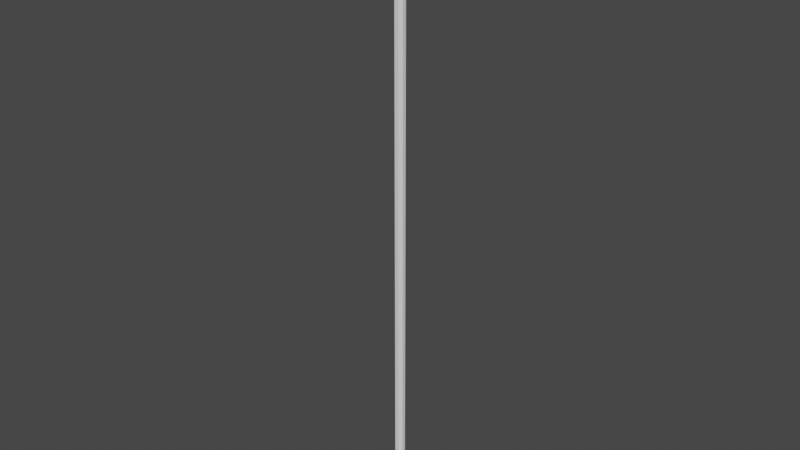 # Source: Objects.blend  (saved by Blender 2.81.16; exported with 4.5.12 LTS)
import bpy
from mathutils import Matrix  # noqa: F401  (used for matrix-valued properties, if any)

bpy.ops.wm.read_factory_settings(use_empty=True)
scene = bpy.context.scene
scene.name = 'Scene'

# ---- collections
col_sidewalk = bpy.data.collections.new('sidewalk'); scene.collection.children.link(col_sidewalk)
col_streetllight = bpy.data.collections.new('StreetLlight'); scene.collection.children.link(col_streetllight)

# ---- world
world_world = bpy.data.worlds.new('World'); scene.world = world_world
world_world.use_nodes = True; world_world.node_tree.nodes.clear()
_N = world_world.node_tree.nodes; _L = world_world.node_tree.links
n0 = _N.new('ShaderNodeOutputWorld'); n0.name = 'World Output'; n0.location = (300, 300)
n1 = _N.new('ShaderNodeBackground'); n1.name = 'Background'; n1.location = (10, 300)
n1.inputs[0].default_value = (0.05088, 0.05088, 0.05088, 1.0)
_L.new(n1.outputs[0], n0.inputs[0])
n0.is_active_output = True
world_world.color = (0.05088, 0.05088, 0.05088)
world_world.use_sun_shadow = False
world_world.sun_shadow_jitter_overblur = 0.0

# ---- meshes
me_cube_003 = bpy.data.meshes.new('Cube.003')
me_cube_003.from_pydata([(-0.8183, -0.8183, -1.0), (-0.8183, -1.0, -0.8183), (-1.0, -0.8183, -0.8183), (-0.8183, -0.8878, -0.9862), (-0.8183, -0.9468, -0.9468), (-0.8878, -0.8183, -0.9862), (-0.8896, -0.8896, -0.9695), (-0.8859, -0.9375, -0.9375), (-0.9232, -0.9232, -0.9232), (-0.8878, -0.9862, -0.8183), (-0.9468, -0.9468, -0.8183), (-0.8183, -0.9862, -0.8878), (-0.8896, -0.9695, -0.8896), (-0.9375, -0.9375, -0.8859), (-0.9862, -0.8183, -0.8878), (-0.9468, -0.8183, -0.9468), (-0.9862, -0.8878, -0.8183), (-0.9695, -0.8896, -0.8896), (-0.9375, -0.8859, -0.9375), (-1.0, -0.8183, 1.0), (-0.8183, -1.0, 1.0), (-0.9862, -0.8878, 1.0), (-0.9468, -0.9468, 1.0), (-0.8878, -0.9862, 1.0), (-0.8183, 0.8183, -1.0), (-1.0, 0.8183, -0.8183), (-0.8183, 1.0, -0.8183), (-0.8878, 0.8183, -0.9862), (-0.9468, 0.8183, -0.9468), (-0.8183, 0.8878, -0.9862), (-0.8896, 0.8896, -0.9695), (-0.9375, 0.8859, -0.9375), (-0.9232, 0.9232, -0.9232), (-0.9862, 0.8878, -0.8183), (-0.9468, 0.9468, -0.8183), (-0.9862, 0.8183, -0.8878), (-0.9695, 0.8896, -0.8896), (-0.9375, 0.9375, -0.8859), (-0.8183, 0.9862, -0.8878), (-0.8183, 0.9468, -0.9468), (-0.8878, 0.9862, -0.8183), (-0.8896, 0.9695, -0.8896), (-0.8859, 0.9375, -0.9375), (-0.8183, 1.0, 1.0), (-1.0, 0.8183, 1.0), (-0.8878, 0.9862, 1.0), (-0.9468, 0.9468, 1.0), (-0.9862, 0.8878, 1.0), (0.8183, -0.8183, -1.0), (1.0, -0.8183, -0.8183), (0.8183, -1.0, -0.8183), (0.8878, -0.8183, -0.9862), (0.9468, -0.8183, -0.9468), (0.8183, -0.8878, -0.9862), (0.8896, -0.8896, -0.9695), (0.9375, -0.8859, -0.9375), (0.9232, -0.9232, -0.9232), (0.9862, -0.8878, -0.8183), (0.9468, -0.9468, -0.8183), (0.9862, -0.8183, -0.8878), (0.9695, -0.8896, -0.8896), (0.9375, -0.9375, -0.8859), (0.8183, -0.9862, -0.8878), (0.8183, -0.9468, -0.9468), (0.8878, -0.9862, -0.8183), (0.8896, -0.9695, -0.8896), (0.8859, -0.9375, -0.9375), (0.8183, -1.0, 1.0), (1.0, -0.8183, 1.0), (0.8878, -0.9862, 1.0), (0.9468, -0.9468, 1.0), (0.9862, -0.8878, 1.0), (0.8183, 0.8183, -1.0), (0.8183, 1.0, -0.8183), (1.0, 0.8183, -0.8183), (0.8183, 0.8878, -0.9862), (0.8183, 0.9468, -0.9468), (0.8878, 0.8183, -0.9862), (0.8896, 0.8896, -0.9695), (0.8859, 0.9375, -0.9375), (0.9232, 0.9232, -0.9232), (0.8878, 0.9862, -0.8183), (0.9468, 0.9468, -0.8183), (0.8183, 0.9862, -0.8878), (0.8896, 0.9695, -0.8896), (0.9375, 0.9375, -0.8859), (0.9862, 0.8183, -0.8878), (0.9468, 0.8183, -0.9468), (0.9862, 0.8878, -0.8183), (0.9695, 0.8896, -0.8896), (0.9375, 0.8859, -0.9375), (1.0, 0.8183, 1.0), (0.8183, 1.0, 1.0), (0.9862, 0.8878, 1.0), (0.9468, 0.9468, 1.0), (0.8878, 0.9862, 1.0)], [], [(50, 67, 20, 1), (74, 91, 68, 49), (91, 93, 94, 95, 92, 43, 45, 46, 47, 44, 19, 21, 22, 23, 20, 67, 69, 70, 71, 68), (2, 19, 44, 25), (26, 43, 92, 73), (0, 3, 6, 5), (3, 4, 7, 6), (5, 6, 18, 15), (6, 7, 8, 18), (1, 9, 12, 11), (9, 10, 13, 12), (11, 12, 7, 4), (12, 13, 8, 7), (2, 14, 17, 16), (14, 15, 18, 17), (16, 17, 13, 10), (17, 18, 8, 13), (24, 27, 30, 29), (27, 28, 31, 30), (29, 30, 42, 39), (30, 31, 32, 42), (25, 33, 36, 35), (33, 34, 37, 36), (35, 36, 31, 28), (36, 37, 32, 31), (26, 38, 41, 40), (38, 39, 42, 41), (40, 41, 37, 34), (41, 42, 32, 37), (48, 51, 54, 53), (51, 52, 55, 54), (53, 54, 66, 63), (54, 55, 56, 66), (49, 57, 60, 59), (57, 58, 61, 60), (59, 60, 55, 52), (60, 61, 56, 55), (50, 62, 65, 64), (62, 63, 66, 65), (64, 65, 61, 58), (65, 66, 56, 61), (72, 75, 78, 77), (75, 76, 79, 78), (77, 78, 90, 87), (78, 79, 80, 90), (73, 81, 84, 83), (81, 82, 85, 84), (83, 84, 79, 76), (84, 85, 80, 79), (74, 86, 89, 88), (86, 87, 90, 89), (88, 89, 85, 82), (89, 90, 80, 85), (24, 0, 5, 27), (27, 5, 15, 28), (28, 15, 14, 35), (35, 14, 2, 25), (1, 20, 23, 9), (9, 23, 22, 10), (10, 22, 21, 16), (16, 21, 19, 2), (43, 26, 40, 45), (45, 40, 34, 46), (46, 34, 33, 47), (47, 33, 25, 44), (72, 24, 29, 75), (75, 29, 39, 76), (76, 39, 38, 83), (83, 38, 26, 73), (91, 74, 88, 93), (93, 88, 82, 94), (94, 82, 81, 95), (95, 81, 73, 92), (48, 72, 77, 51), (51, 77, 87, 52), (52, 87, 86, 59), (59, 86, 74, 49), (67, 50, 64, 69), (69, 64, 58, 70), (70, 58, 57, 71), (71, 57, 49, 68), (0, 48, 53, 3), (3, 53, 63, 4), (4, 63, 62, 11), (11, 62, 50, 1), (24, 72, 48, 0)])
me_cube_003.polygons.foreach_set('use_smooth', [1, 1, 0, 1, 1, 1, 1, 1, 1, 1, 1, 1, 1, 1, 1, 1, 1, 1, 1, 1, 1, 1, 1, 1, 1, 1, 1, 1, 1, 1, 1, 1, 1, 1, 1, 1, 1, 1, 1, 1, 1, 1, 1, 1, 1, 1, 1, 1, 1, 1, 1, 1, 1, 1, 1, 1, 1, 1, 1, 1, 1, 1, 1, 1, 1, 1, 1, 1, 1, 1, 1, 1, 1, 1, 1, 1, 1, 1, 1, 1, 1, 1, 1, 1, 1, 1])
_uv = me_cube_003.uv_layers.new(name='UVMap')
_uv.uv.foreach_set('vector', [0.3977, 0.7727, 0.625, 0.7727, 0.625, 0.9773, 0.3977, 0.9773, 0.3977, 0.5227, 0.625, 0.5227, 0.625, 0.7273, 0.3977, 0.7273, 0.625, 0.5227, 0.6256, 0.514, 0.6272, 0.5022, 0.6297, 0.4912, 0.6477, 0.5, 0.8523, 0.5, 0.7037, 0.3433, 0.7061, 0.3356, 0.7078, 0.3287, 0.875, 0.5227, 0.875, 0.7273, 0.8733, 0.736, 0.8683, 0.7433, 0.861, 0.7483, 0.8523, 0.75, 0.6477, 0.75, 0.6297, 0.7588, 0.6272, 0.7478, 0.6256, 0.736, 0.625, 0.7273, 0.3977, 0.02272, 0.625, 0.02272, 0.625, 0.2273, 0.3977, 0.2273, 0.3977, 0.2727, 0.625, 0.2727, 0.625, 0.4773, 0.3977, 0.4773, 0.1477, 0.7273, 0.1477, 0.736, 0.1388, 0.7362, 0.139, 0.7273, 0.1477, 0.736, 0.1477, 0.75, 0.1393, 0.75, 0.1388, 0.7362, 0.139, 0.7273, 0.1388, 0.7362, 0.125, 0.7357, 0.125, 0.7273, 0.1388, 0.7362, 0.1393, 0.75, 0.1346, 0.75, 0.125, 0.7357, 0.3977, 0.9773, 0.3977, 0.986, 0.3888, 0.9862, 0.389, 0.9773, 0.3977, 0.986, 0.3977, 1.0, 0.3893, 1.0, 0.3888, 0.9862, 0.389, 0.9773, 0.3888, 0.9862, 0.375, 0.9857, 0.375, 0.9773, 0.3888, 0.9862, 0.3893, 1.0, 0.3846, 1.0, 0.375, 0.9857, 0.3977, 0.02272, 0.389, 0.02272, 0.3888, 0.01381, 0.3977, 0.01402, 0.389, 0.02272, 0.375, 0.02272, 0.375, 0.01426, 0.3888, 0.01381, 0.3977, 0.01402, 0.3888, 0.01381, 0.3893, 0.0, 0.3977, 0.0, 0.3888, 0.01381, 0.375, 0.01426, 0.375, 0.009601, 0.3893, 0.0, 0.1477, 0.5227, 0.139, 0.5227, 0.1388, 0.5138, 0.1477, 0.514, 0.139, 0.5227, 0.125, 0.5227, 0.125, 0.5143, 0.1388, 0.5138, 0.1477, 0.514, 0.1388, 0.5138, 0.1393, 0.5, 0.1477, 0.5, 0.1388, 0.5138, 0.125, 0.5143, 0.125, 0.5096, 0.1393, 0.5, 0.3977, 0.2273, 0.3977, 0.236, 0.3888, 0.2362, 0.389, 0.2273, 0.3977, 0.236, 0.3977, 0.25, 0.3893, 0.25, 0.3888, 0.2362, 0.389, 0.2273, 0.3888, 0.2362, 0.375, 0.2357, 0.375, 0.2273, 0.3888, 0.2362, 0.3893, 0.25, 0.3846, 0.25, 0.375, 0.2357, 0.3977, 0.2727, 0.389, 0.2727, 0.3888, 0.2638, 0.3977, 0.264, 0.389, 0.2727, 0.375, 0.2727, 0.375, 0.2643, 0.3888, 0.2638, 0.3977, 0.264, 0.3888, 0.2638, 0.3893, 0.25, 0.3977, 0.25, 0.3888, 0.2638, 0.375, 0.2643, 0.375, 0.2596, 0.3893, 0.25, 0.3523, 0.7273, 0.361, 0.7273, 0.3612, 0.7362, 0.3523, 0.736, 0.361, 0.7273, 0.375, 0.7273, 0.375, 0.7357, 0.3612, 0.7362, 0.3523, 0.736, 0.3612, 0.7362, 0.3607, 0.75, 0.3523, 0.75, 0.3612, 0.7362, 0.375, 0.7357, 0.3782, 0.75, 0.3607, 0.75, 0.3977, 0.7273, 0.3977, 0.736, 0.3888, 0.7362, 0.389, 0.7273, 0.3977, 0.736, 0.3977, 0.75, 0.3893, 0.75, 0.3888, 0.7362, 0.389, 0.7273, 0.3888, 0.7362, 0.375, 0.7357, 0.375, 0.7273, 0.3888, 0.7362, 0.3893, 0.75, 0.3782, 0.75, 0.375, 0.7357, 0.3977, 0.7727, 0.389, 0.7727, 0.3888, 0.7638, 0.3977, 0.764, 0.389, 0.7727, 0.375, 0.7727, 0.375, 0.7643, 0.3888, 0.7638, 0.3977, 0.764, 0.3888, 0.7638, 0.3893, 0.75, 0.3977, 0.75, 0.3888, 0.7638, 0.375, 0.7643, 0.3782, 0.75, 0.3893, 0.75, 0.3523, 0.5227, 0.3523, 0.514, 0.3612, 0.5138, 0.361, 0.5227, 0.3523, 0.514, 0.3523, 0.5, 0.3607, 0.5, 0.3612, 0.5138, 0.361, 0.5227, 0.3612, 0.5138, 0.375, 0.5143, 0.375, 0.5227, 0.3612, 0.5138, 0.3607, 0.5, 0.375, 0.5032, 0.375, 0.5143, 0.3977, 0.4773, 0.3977, 0.486, 0.3888, 0.4862, 0.389, 0.4773, 0.3977, 0.486, 0.3977, 0.5, 0.3893, 0.5, 0.3888, 0.4862, 0.389, 0.4773, 0.3888, 0.4862, 0.375, 0.4857, 0.375, 0.4773, 0.3888, 0.4862, 0.3893, 0.5, 0.375, 0.5032, 0.375, 0.4857, 0.3977, 0.5227, 0.389, 0.5227, 0.3888, 0.5138, 0.3977, 0.514, 0.389, 0.5227, 0.375, 0.5227, 0.375, 0.5143, 0.3888, 0.5138, 0.3977, 0.514, 0.3888, 0.5138, 0.3893, 0.5, 0.3977, 0.5, 0.3888, 0.5138, 0.375, 0.5143, 0.375, 0.5032, 0.3893, 0.5, 0.1477, 0.5227, 0.1477, 0.7273, 0.139, 0.7273, 0.139, 0.5227, 0.139, 0.5227, 0.139, 0.7273, 0.125, 0.7273, 0.125, 0.5227, 0.375, 0.2273, 0.375, 0.02272, 0.389, 0.02272, 0.389, 0.2273, 0.389, 0.2273, 0.389, 0.02272, 0.3977, 0.02272, 0.3977, 0.2273, 0.3977, 0.9773, 0.625, 0.9773, 0.625, 0.986, 0.3977, 0.986, 0.3977, 0.986, 0.625, 0.986, 0.625, 1.0, 0.3977, 1.0, 0.3977, 0.0, 0.625, 0.0, 0.625, 0.01402, 0.3977, 0.01402, 0.3977, 0.01402, 0.625, 0.01402, 0.625, 0.02272, 0.3977, 0.02272, 0.625, 0.2727, 0.3977, 0.2727, 0.3977, 0.264, 0.7037, 0.3433, 0.7037, 0.3433, 0.3977, 0.264, 0.3977, 0.25, 0.7061, 0.3356, 0.7061, 0.3356, 0.3977, 0.25, 0.3977, 0.236, 0.7078, 0.3287, 0.7078, 0.3287, 0.3977, 0.236, 0.3977, 0.2273, 0.625, 0.2273, 0.3523, 0.5227, 0.1477, 0.5227, 0.1477, 0.514, 0.3523, 0.514, 0.3523, 0.514, 0.1477, 0.514, 0.1477, 0.5, 0.3523, 0.5, 0.375, 0.4773, 0.375, 0.2727, 0.389, 0.2727, 0.389, 0.4773, 0.389, 0.4773, 0.389, 0.2727, 0.3977, 0.2727, 0.3977, 0.4773, 0.625, 0.5227, 0.3977, 0.5227, 0.3977, 0.514, 0.6256, 0.514, 0.6256, 0.514, 0.3977, 0.514, 0.3977, 0.5, 0.6272, 0.5022, 0.6272, 0.5022, 0.3977, 0.5, 0.3977, 0.486, 0.6297, 0.4912, 0.6297, 0.4912, 0.3977, 0.486, 0.3977, 0.4773, 0.625, 0.4773, 0.3523, 0.7273, 0.3523, 0.5227, 0.361, 0.5227, 0.361, 0.7273, 0.361, 0.7273, 0.361, 0.5227, 0.375, 0.5227, 0.375, 0.7273, 0.375, 0.7273, 0.375, 0.5227, 0.389, 0.5227, 0.389, 0.7273, 0.389, 0.7273, 0.389, 0.5227, 0.3977, 0.5227, 0.3977, 0.7273, 0.625, 0.7727, 0.3977, 0.7727, 0.3977, 0.764, 0.6297, 0.7588, 0.6297, 0.7588, 0.3977, 0.764, 0.3977, 0.75, 0.6272, 0.7478, 0.6272, 0.7478, 0.3977, 0.75, 0.3977, 0.736, 0.6256, 0.736, 0.6256, 0.736, 0.3977, 0.736, 0.3977, 0.7273, 0.625, 0.7273, 0.1477, 0.7273, 0.3523, 0.7273, 0.3523, 0.736, 0.1477, 0.736, 0.1477, 0.736, 0.3523, 0.736, 0.3523, 0.75, 0.1477, 0.75, 0.375, 0.9773, 0.375, 0.7727, 0.389, 0.7727, 0.389, 0.9773, 0.389, 0.9773, 0.389, 0.7727, 0.3977, 0.7727, 0.3977, 0.9773, 0.1477, 0.5227, 0.3523, 0.5227, 0.3523, 0.7273, 0.1477, 0.7273])
me_cube_003.use_remesh_fix_poles = True
me_cube_003.use_remesh_preserve_attributes = False
me_cube_003.use_mirror_vertex_groups = False
me_cube_003.update()
me_cube_004 = bpy.data.meshes.new('Cube.004')
me_cube_004.from_pydata([(-1.0, 0.7641, 1.0), (-1.0, 0.7641, 1.171), (-1.0, 1.0, 1.0), (-1.0, 1.0, 1.171), (1.0, 0.7641, 1.0), (1.0, 0.7641, 1.171), (1.0, 1.0, 1.0), (1.0, 1.0, 1.171), (-1.0, -0.7641, 1.0), (-1.0, -0.7641, 1.171), (-1.0, -1.0, 1.0), (-1.0, -1.0, 1.171), (1.0, -0.7641, 1.0), (1.0, -0.7641, 1.171), (1.0, -1.0, 1.0), (1.0, -1.0, 1.171)], [], [(0, 1, 3, 2), (2, 3, 7, 6), (6, 7, 5, 4), (4, 5, 1, 0), (2, 6, 4, 0), (7, 3, 1, 5), (8, 10, 11, 9), (10, 14, 15, 11), (14, 12, 13, 15), (12, 8, 9, 13), (10, 8, 12, 14), (15, 13, 9, 11)])
_uv = me_cube_004.uv_layers.new(name='UVMap')
_uv.uv.foreach_set('vector', [0.375, 0.0, 0.625, 0.0, 0.625, 0.25, 0.375, 0.25, 0.375, 0.25, 0.625, 0.25, 0.625, 0.5, 0.375, 0.5, 0.375, 0.5, 0.625, 0.5, 0.625, 0.75, 0.375, 0.75, 0.375, 0.75, 0.625, 0.75, 0.625, 1.0, 0.375, 1.0, 0.125, 0.5, 0.375, 0.5, 0.375, 0.75, 0.125, 0.75, 0.625, 0.5, 0.875, 0.5, 0.875, 0.75, 0.625, 0.75, 0.375, 0.0, 0.375, 0.25, 0.625, 0.25, 0.625, 0.0, 0.375, 0.25, 0.375, 0.5, 0.625, 0.5, 0.625, 0.25, 0.375, 0.5, 0.375, 0.75, 0.625, 0.75, 0.625, 0.5, 0.375, 0.75, 0.375, 1.0, 0.625, 1.0, 0.625, 0.75, 0.125, 0.5, 0.125, 0.75, 0.375, 0.75, 0.375, 0.5, 0.625, 0.5, 0.625, 0.75, 0.875, 0.75, 0.875, 0.5])
me_cube_004.use_remesh_fix_poles = True
me_cube_004.use_remesh_preserve_attributes = False
me_cube_004.use_mirror_vertex_groups = False
me_cube_004.update()
me_cube_005 = bpy.data.meshes.new('Cube.005')
me_cube_005.from_pydata([(-0.25, -0.09722, 1.0), (-0.25, -0.09722, 1.031), (-0.25, 0.09722, 1.0), (-0.25, 0.09722, 1.031), (0.25, -0.09722, 1.0), (0.25, -0.09722, 1.031), (0.25, 0.09722, 1.0), (0.25, 0.09722, 1.031), (0.75, -0.09722, 1.0), (0.75, -0.09722, 1.031), (0.75, 0.09722, 1.0), (0.75, 0.09722, 1.031), (1.0, -0.09722, 1.0), (1.0, -0.09722, 1.031), (1.0, 0.09722, 1.0), (1.0, 0.09722, 1.031), (0.25, -0.09722, 1.0), (0.25, -0.09722, 1.031), (0.25, 0.09722, 1.0), (0.25, 0.09722, 1.031), (-0.25, -0.09722, 1.0), (-0.25, -0.09722, 1.031), (-0.25, 0.09722, 1.0), (-0.25, 0.09722, 1.031), (-0.75, -0.09722, 1.0), (-0.75, -0.09722, 1.031), (-0.75, 0.09722, 1.0), (-0.75, 0.09722, 1.031), (-1.0, -0.09722, 1.0), (-1.0, -0.09722, 1.031), (-1.0, 0.09722, 1.0), (-1.0, 0.09722, 1.031)], [], [(0, 1, 3, 2), (2, 3, 7, 6), (6, 7, 5, 4), (4, 5, 1, 0), (2, 6, 4, 0), (7, 3, 1, 5), (8, 9, 11, 10), (10, 11, 15, 14), (14, 15, 13, 12), (12, 13, 9, 8), (10, 14, 12, 8), (15, 11, 9, 13), (16, 18, 19, 17), (18, 22, 23, 19), (22, 20, 21, 23), (20, 16, 17, 21), (18, 16, 20, 22), (23, 21, 17, 19), (24, 26, 27, 25), (26, 30, 31, 27), (30, 28, 29, 31), (28, 24, 25, 29), (26, 24, 28, 30), (31, 29, 25, 27)])
_uv = me_cube_005.uv_layers.new(name='UVMap')
_uv.uv.foreach_set('vector', [0.375, 0.0, 0.625, 0.0, 0.625, 0.25, 0.375, 0.25, 0.375, 0.25, 0.625, 0.25, 0.625, 0.5, 0.375, 0.5, 0.375, 0.5, 0.625, 0.5, 0.625, 0.75, 0.375, 0.75, 0.375, 0.75, 0.625, 0.75, 0.625, 1.0, 0.375, 1.0, 0.125, 0.5, 0.375, 0.5, 0.375, 0.75, 0.125, 0.75, 0.625, 0.5, 0.875, 0.5, 0.875, 0.75, 0.625, 0.75, 0.375, 0.0, 0.625, 0.0, 0.625, 0.25, 0.375, 0.25, 0.375, 0.25, 0.625, 0.25, 0.625, 0.5, 0.375, 0.5, 0.375, 0.5, 0.625, 0.5, 0.625, 0.75, 0.375, 0.75, 0.375, 0.75, 0.625, 0.75, 0.625, 1.0, 0.375, 1.0, 0.125, 0.5, 0.375, 0.5, 0.375, 0.75, 0.125, 0.75, 0.625, 0.5, 0.875, 0.5, 0.875, 0.75, 0.625, 0.75, 0.375, 0.0, 0.375, 0.25, 0.625, 0.25, 0.625, 0.0, 0.375, 0.25, 0.375, 0.5, 0.625, 0.5, 0.625, 0.25, 0.375, 0.5, 0.375, 0.75, 0.625, 0.75, 0.625, 0.5, 0.375, 0.75, 0.375, 1.0, 0.625, 1.0, 0.625, 0.75, 0.125, 0.5, 0.125, 0.75, 0.375, 0.75, 0.375, 0.5, 0.625, 0.5, 0.625, 0.75, 0.875, 0.75, 0.875, 0.5, 0.375, 0.0, 0.375, 0.25, 0.625, 0.25, 0.625, 0.0, 0.375, 0.25, 0.375, 0.5, 0.625, 0.5, 0.625, 0.25, 0.375, 0.5, 0.375, 0.75, 0.625, 0.75, 0.625, 0.5, 0.375, 0.75, 0.375, 1.0, 0.625, 1.0, 0.625, 0.75, 0.125, 0.5, 0.125, 0.75, 0.375, 0.75, 0.375, 0.5, 0.625, 0.5, 0.625, 0.75, 0.875, 0.75, 0.875, 0.5])
me_cube_005.use_remesh_fix_poles = True
me_cube_005.use_remesh_preserve_attributes = False
me_cube_005.use_mirror_vertex_groups = False
me_cube_005.update()
me_cylinder_002 = bpy.data.meshes.new('Cylinder.002')
me_cylinder_002.from_pydata([(0.0, 0.2, 0.0), (0.0, 0.2, 19.11), (0.1414, 0.1414, 0.0), (0.1414, 0.1414, 19.11), (0.2, -8.742e-09, 0.0), (0.2, -8.742e-09, 19.11), (0.1414, -0.1414, 0.0), (0.1414, -0.1414, 19.11), (-1.748e-08, -0.2, 0.0), (-1.748e-08, -0.2, 19.11), (-0.1414, -0.1414, 0.0), (-0.1414, -0.1414, 19.11), (-0.2, 2.385e-09, 0.0), (-0.2, 2.385e-09, 19.11), (-0.1414, 0.1414, 0.0), (-0.1414, 0.1414, 19.11), (0.2031, 0.2031, 19.11), (6.497e-10, 0.2872, 19.11), (0.2872, -1.32e-08, 19.11), (0.2031, -0.2031, 19.11), (-2.446e-08, -0.2872, 19.11), (-0.2031, -0.2031, 19.11), (-0.2872, 2.775e-09, 19.11), (-0.2031, 0.2031, 19.11), (0.2031, 0.2031, 19.17), (6.497e-10, 0.2872, 19.17), (0.2872, -1.32e-08, 19.17), (0.2031, -0.2031, 19.17), (-2.446e-08, -0.2872, 19.17), (-0.2031, -0.2031, 19.17), (-0.2872, 2.775e-09, 19.17), (-0.2031, 0.2031, 19.17), (0.165, 0.165, 19.17), (-2.266e-09, 0.2334, 19.17), (0.2334, -1.017e-08, 19.17), (0.165, -0.165, 19.17), (-2.267e-08, -0.2334, 19.17), (-0.165, -0.165, 19.17), (-0.2334, 2.814e-09, 19.17), (-0.165, 0.165, 19.17), (0.165, 0.165, 19.28), (-2.266e-09, 0.2334, 19.28), (0.2334, -1.017e-08, 19.28), (0.165, -0.165, 19.28), (-2.267e-08, -0.2334, 19.28), (-0.165, -0.165, 19.28), (-0.2334, 2.814e-09, 19.28), (-0.165, 0.165, 19.28), (0.2696, 0.2696, 19.28), (1.965e-09, 0.3813, 19.28), (0.3813, -1.662e-08, 19.28), (0.2696, -0.2696, 19.28), (-3.137e-08, -0.3813, 19.28), (-0.2696, -0.2696, 19.28), (-0.3813, 4.597e-09, 19.28), (-0.2696, 0.2696, 19.28), (0.2696, 0.2696, 19.37), (1.965e-09, 0.3813, 19.37), (0.3813, -1.662e-08, 19.37), (0.2696, -0.2696, 19.37), (-3.137e-08, -0.3813, 19.37), (-0.2696, -0.2696, 19.37), (-0.3813, 4.597e-09, 19.37), (-0.2696, 0.2696, 19.37), (0.1568, 0.1568, 19.37), (-1.038e-10, 0.2218, 19.37), (0.2218, -9.664e-09, 19.37), (0.1568, -0.1568, 19.37), (-1.949e-08, -0.2218, 19.37), (-0.1568, -0.1568, 19.37), (-0.2218, 2.674e-09, 19.37), (-0.1568, 0.1568, 19.37), (0.1568, 0.1568, 19.58), (-1.038e-10, 0.2218, 19.58), (0.2218, -9.664e-09, 19.58), (0.1568, -0.1568, 19.58), (-1.949e-08, -0.2218, 19.58), (-0.1568, -0.1568, 19.58), (-0.2218, 2.674e-09, 19.58), (-0.1568, 0.1568, 19.58), (0.2317, 0.2317, 19.58), (-1.534e-10, 0.3277, 19.58), (0.3277, -1.428e-08, 19.58), (0.2317, -0.2317, 19.58), (-2.88e-08, -0.3277, 19.58), (-0.2317, -0.2317, 19.58), (-0.3277, 3.951e-09, 19.58), (-0.2317, 0.2317, 19.58), (0.2317, 0.2317, 19.65), (-1.534e-10, 0.3277, 19.65), (0.3277, -1.428e-08, 19.65), (0.2317, -0.2317, 19.65), (-2.88e-08, -0.3277, 19.65), (-0.2317, -0.2317, 19.65), (-0.3277, 3.951e-09, 19.65), (-0.2317, 0.2317, 19.65), (0.1489, 0.1489, 19.65), (9.662e-10, 0.2106, 19.65), (0.2106, -8.114e-09, 19.65), (0.1489, -0.1489, 19.65), (-1.745e-08, -0.2106, 19.65), (-0.1489, -0.1489, 19.65), (-0.2106, 3.604e-09, 19.65), (-0.1489, 0.1489, 19.65), (0.1994, 0.1994, 19.69), (7.888e-10, 0.282, 19.69), (0.282, -1.187e-08, 19.69), (0.1994, -0.1994, 19.69), (-2.386e-08, -0.282, 19.69), (-0.1994, -0.1994, 19.69), (-0.282, 3.816e-09, 19.69), (-0.1994, 0.1994, 19.69), (0.2752, 0.2752, 19.83), (6.758e-09, 0.3892, 19.83), (0.3892, -1.525e-08, 19.83), (0.2752, -0.2752, 19.83), (-2.727e-08, -0.3892, 19.83), (-0.2752, -0.2752, 19.83), (-0.3892, 6.401e-09, 19.83), (-0.2752, 0.2752, 19.83), (0.3176, 0.3176, 19.94), (9.632e-09, 0.4491, 19.94), (0.4491, -1.714e-08, 19.94), (0.3176, -0.3176, 19.94), (-2.963e-08, -0.4491, 19.94), (-0.3176, -0.3176, 19.94), (-0.4491, 7.845e-09, 19.94), (-0.3176, 0.3176, 19.94), (0.3407, 0.3407, 20.06), (1.033e-08, 0.4818, 20.06), (0.4818, -1.839e-08, 20.06), (0.3407, -0.3407, 20.06), (-3.179e-08, -0.4818, 20.06), (-0.3407, -0.3407, 20.06), (-0.4818, 8.416e-09, 20.06), (-0.3407, 0.3407, 20.06), (0.3459, 0.3459, 20.17), (1.045e-08, 0.4892, 20.17), (0.4892, -1.876e-08, 20.17), (0.3459, -0.3459, 20.17), (-3.232e-08, -0.4892, 20.17), (-0.3459, -0.3459, 20.17), (-0.4892, 8.454e-09, 20.17), (-0.3459, 0.3459, 20.17), (0.4303, 0.4303, 20.17), (1.299e-08, 0.6085, 20.17), (0.6085, -2.265e-08, 20.17), (0.4303, -0.4303, 20.17), (-4.021e-08, -0.6085, 20.17), (-0.4303, -0.4303, 20.17), (-0.6085, 1.121e-08, 20.17), (-0.4303, 0.4303, 20.17), (0.4303, 0.4303, 20.22), (1.299e-08, 0.6085, 20.22), (0.6085, -2.265e-08, 20.22), (0.4303, -0.4303, 20.22), (-4.021e-08, -0.6085, 20.22), (-0.4303, -0.4303, 20.22), (-0.6085, 1.121e-08, 20.22), (-0.4303, 0.4303, 20.22), (0.382, 0.382, 20.22), (1.087e-08, 0.5403, 20.22), (0.5403, -2.011e-08, 20.22), (0.382, -0.382, 20.22), (-3.636e-08, -0.5403, 20.22), (-0.382, -0.382, 20.22), (-0.5403, 9.953e-09, 20.22), (-0.382, 0.382, 20.22), (0.382, 0.382, 20.27), (1.087e-08, 0.5403, 20.27), (0.5403, -2.011e-08, 20.27), (0.382, -0.382, 20.27), (-3.636e-08, -0.5403, 20.27), (-0.382, -0.382, 20.27), (-0.5403, 9.953e-09, 20.27), (-0.382, 0.382, 20.27), (0.4377, 0.4377, 20.27), (1.272e-08, 0.619, 20.27), (0.619, -2.284e-08, 20.27), (0.4377, -0.4377, 20.27), (-4.14e-08, -0.619, 20.27), (-0.4377, -0.4377, 20.27), (-0.619, 1.16e-08, 20.27), (-0.4377, 0.4377, 20.27), (0.4377, 0.4377, 20.32), (1.272e-08, 0.619, 20.32), (0.619, -2.284e-08, 20.32), (0.4377, -0.4377, 20.32), (-4.14e-08, -0.619, 20.32), (-0.4377, -0.4377, 20.32), (-0.619, 1.16e-08, 20.32), (-0.4377, 0.4377, 20.32), (0.3459, 0.3459, 20.32), (8.803e-09, 0.4892, 20.32), (0.4892, -1.805e-08, 20.32), (0.3459, -0.3459, 20.32), (-3.397e-08, -0.4892, 20.32), (-0.3459, -0.3459, 20.32), (-0.4892, 9.171e-09, 20.32), (-0.3459, 0.3459, 20.32), (0.2588, 0.4638, 20.32), (0.1449, 0.511, 20.32), (0.4638, -0.2588, 20.32), (0.511, -0.1449, 20.32), (-0.2588, -0.4638, 20.32), (-0.1449, -0.511, 20.32), (-0.4638, 0.2588, 20.32), (-0.511, 0.1449, 20.32), (0.235, 0.4399, 20.32), (0.1449, 0.4772, 20.32), (0.4399, -0.235, 20.32), (0.4772, -0.1449, 20.32), (-0.235, -0.4399, 20.32), (-0.1449, -0.4772, 20.32), (-0.4399, 0.235, 20.32), (-0.4772, 0.1449, 20.32), (0.2934, 0.5258, 20.48), (0.1643, 0.5792, 20.48), (0.5258, -0.2934, 20.48), (0.5792, -0.1643, 20.48), (-0.2934, -0.5258, 20.48), (-0.1643, -0.5792, 20.48), (-0.5258, 0.2934, 20.48), (-0.5792, 0.1643, 20.48), (0.2663, 0.4987, 20.48), (0.1643, 0.541, 20.48), (0.4987, -0.2663, 20.48), (0.541, -0.1643, 20.48), (-0.2663, -0.4987, 20.48), (-0.1643, -0.541, 20.48), (-0.4987, 0.2663, 20.48), (-0.541, 0.1643, 20.48), (0.3371, 0.6041, 20.95), (0.1888, 0.6655, 20.95), (0.6041, -0.3371, 20.95), (0.6655, -0.1888, 20.95), (-0.3371, -0.6041, 20.95), (-0.1888, -0.6655, 20.95), (-0.6041, 0.3371, 20.95), (-0.6655, 0.1888, 20.95), (0.306, 0.573, 20.95), (0.1888, 0.6216, 20.95), (0.573, -0.306, 20.95), (0.6216, -0.1888, 20.95), (-0.306, -0.573, 20.95), (-0.1888, -0.6216, 20.95), (-0.573, 0.306, 20.95), (-0.6216, 0.1888, 20.95), (0.3371, 0.6041, 21.49), (0.1888, 0.6655, 21.49), (0.6041, -0.3371, 21.49), (0.6655, -0.1888, 21.49), (-0.3371, -0.6041, 21.49), (-0.1888, -0.6655, 21.49), (-0.6041, 0.3371, 21.49), (-0.6655, 0.1888, 21.49), (0.306, 0.573, 21.46), (0.1888, 0.6216, 21.46), (0.573, -0.306, 21.46), (0.6216, -0.1888, 21.46), (-0.306, -0.573, 21.46), (-0.1888, -0.6216, 21.46), (-0.573, 0.306, 21.46), (-0.6216, 0.1888, 21.46), (0.2773, 0.4968, 21.64), (0.1552, 0.5473, 21.64), (0.4968, -0.2773, 21.64), (0.5473, -0.1552, 21.64), (-0.2773, -0.4968, 21.64), (-0.1552, -0.5473, 21.64), (-0.4968, 0.2773, 21.64), (-0.5473, 0.1552, 21.64), (0.2517, 0.4712, 21.59), (0.1552, 0.5111, 21.59), (0.4712, -0.2517, 21.59), (0.5111, -0.1552, 21.59), (-0.2517, -0.4712, 21.59), (-0.1552, -0.5111, 21.59), (-0.4712, 0.2517, 21.59), (-0.5111, 0.1552, 21.59), (0.2773, 0.4968, 21.64), (0.1552, 0.5473, 21.64), (0.4968, -0.2773, 21.64), (0.5473, -0.1552, 21.64), (-0.2773, -0.4968, 21.64), (-0.1552, -0.5473, 21.64), (0.2517, 0.4712, 21.59), (0.1552, 0.5111, 21.59), (0.4712, -0.2517, 21.59), (0.5111, -0.1552, 21.59), (-0.2517, -0.4712, 21.59), (-0.1552, -0.5111, 21.59), (-0.202, 0.1552, 21.87), (-0.2526, 0.03314, 21.87), (-0.1764, 0.1296, 21.82), (-0.2164, 0.03314, 21.82), (0.1552, 0.202, 21.87), (0.03314, 0.2526, 21.87), (0.202, -0.1552, 21.87), (0.2526, -0.03314, 21.87), (-0.1552, -0.202, 21.87), (-0.03314, -0.2526, 21.87), (0.1296, 0.1764, 21.82), (0.03314, 0.2164, 21.82), (0.1764, -0.1296, 21.82), (0.2164, -0.03314, 21.82), (-0.1296, -0.1764, 21.82), (-0.03314, -0.2164, 21.82), (0.1876, -0.5793, 19.19), (0.277, -0.5423, 19.19), (-0.1876, 0.5793, 19.19), (-0.277, 0.5423, 19.19), (0.1876, -0.5793, 19.26), (0.277, -0.5423, 19.26), (-0.1876, 0.5793, 19.26), (-0.277, 0.5423, 19.26), (0.3616, -0.9994, 19.19), (0.451, -0.9624, 19.19), (-0.3616, 0.9994, 19.19), (-0.451, 0.9624, 19.19), (0.3616, -0.9994, 19.26), (0.451, -0.9624, 19.26), (-0.3616, 0.9994, 19.26), (-0.451, 0.9624, 19.26), (0.3452, -1.057, 19.16), (0.5036, -0.9918, 19.16), (-0.3452, 1.057, 19.16), (-0.5036, 0.9918, 19.16), (0.3452, -1.057, 19.29), (0.5036, -0.9918, 19.29), (-0.3452, 1.057, 19.29), (-0.5036, 0.9918, 19.29), (0.396, -1.18, 19.16), (0.5545, -1.115, 19.16), (-0.396, 1.18, 19.16), (-0.5545, 1.115, 19.16), (0.396, -1.18, 19.29), (0.5545, -1.115, 19.29), (-0.396, 1.18, 19.29), (-0.5545, 1.115, 19.29), (0.4518, -1.231, 19.18), (0.5508, -1.19, 19.18), (-0.4518, 1.231, 19.18), (-0.5508, 1.19, 19.18), (0.4518, -1.231, 19.27), (0.5508, -1.19, 19.27), (-0.4518, 1.231, 19.27), (-0.5508, 1.19, 19.27)], [], [(0, 1, 3, 2), (2, 3, 5, 4), (4, 5, 7, 6), (6, 7, 9, 8), (8, 9, 11, 10), (10, 11, 13, 12), (9, 7, 19, 20), (12, 13, 15, 14), (14, 15, 1, 0), (0, 2, 4, 6, 8, 10, 12, 14), (19, 18, 26, 27), (15, 13, 22, 23), (5, 3, 16, 18), (11, 9, 20, 21), (1, 15, 23, 17), (3, 1, 17, 16), (7, 5, 18, 19), (13, 11, 21, 22), (31, 30, 38, 39), (16, 17, 25, 24), (17, 23, 31, 25), (22, 21, 29, 30), (20, 19, 27, 28), (18, 16, 24, 26), (23, 22, 30, 31), (21, 20, 28, 29), (35, 43, 313, 309), (29, 28, 36, 37), (27, 26, 34, 35), (24, 25, 33, 32), (25, 31, 39, 33), (30, 29, 37, 38), (28, 27, 35, 36), (26, 24, 32, 34), (41, 47, 55, 49), (34, 32, 40, 42), (39, 38, 46, 47), (37, 36, 44, 45), (35, 34, 42, 43), (32, 33, 41, 40), (43, 44, 312, 313), (38, 37, 45, 46), (53, 52, 60, 61), (46, 45, 53, 54), (44, 43, 51, 52), (42, 40, 48, 50), (47, 46, 54, 55), (45, 44, 52, 53), (43, 42, 50, 51), (40, 41, 49, 48), (63, 62, 70, 71), (51, 50, 58, 59), (48, 49, 57, 56), (49, 55, 63, 57), (54, 53, 61, 62), (52, 51, 59, 60), (50, 48, 56, 58), (55, 54, 62, 63), (70, 69, 77, 78), (61, 60, 68, 69), (59, 58, 66, 67), (56, 57, 65, 64), (57, 63, 71, 65), (62, 61, 69, 70), (60, 59, 67, 68), (58, 56, 64, 66), (72, 73, 81, 80), (68, 67, 75, 76), (66, 64, 72, 74), (71, 70, 78, 79), (69, 68, 76, 77), (67, 66, 74, 75), (64, 65, 73, 72), (65, 71, 79, 73), (87, 86, 94, 95), (73, 79, 87, 81), (78, 77, 85, 86), (76, 75, 83, 84), (74, 72, 80, 82), (79, 78, 86, 87), (77, 76, 84, 85), (75, 74, 82, 83), (90, 88, 96, 98), (85, 84, 92, 93), (83, 82, 90, 91), (80, 81, 89, 88), (81, 87, 95, 89), (86, 85, 93, 94), (84, 83, 91, 92), (82, 80, 88, 90), (97, 103, 111, 105), (95, 94, 102, 103), (93, 92, 100, 101), (91, 90, 98, 99), (88, 89, 97, 96), (89, 95, 103, 97), (94, 93, 101, 102), (92, 91, 99, 100), (107, 106, 114, 115), (102, 101, 109, 110), (100, 99, 107, 108), (98, 96, 104, 106), (103, 102, 110, 111), (101, 100, 108, 109), (99, 98, 106, 107), (96, 97, 105, 104), (119, 118, 126, 127), (104, 105, 113, 112), (105, 111, 119, 113), (110, 109, 117, 118), (108, 107, 115, 116), (106, 104, 112, 114), (111, 110, 118, 119), (109, 108, 116, 117), (124, 123, 131, 132), (117, 116, 124, 125), (115, 114, 122, 123), (112, 113, 121, 120), (113, 119, 127, 121), (118, 117, 125, 126), (116, 115, 123, 124), (114, 112, 120, 122), (129, 135, 143, 137), (122, 120, 128, 130), (127, 126, 134, 135), (125, 124, 132, 133), (123, 122, 130, 131), (120, 121, 129, 128), (121, 127, 135, 129), (126, 125, 133, 134), (137, 143, 151, 145), (134, 133, 141, 142), (132, 131, 139, 140), (130, 128, 136, 138), (135, 134, 142, 143), (133, 132, 140, 141), (131, 130, 138, 139), (128, 129, 137, 136), (149, 148, 156, 157), (142, 141, 149, 150), (140, 139, 147, 148), (138, 136, 144, 146), (143, 142, 150, 151), (141, 140, 148, 149), (139, 138, 146, 147), (136, 137, 145, 144), (159, 158, 166, 167), (147, 146, 154, 155), (144, 145, 153, 152), (145, 151, 159, 153), (150, 149, 157, 158), (148, 147, 155, 156), (146, 144, 152, 154), (151, 150, 158, 159), (166, 165, 173, 174), (157, 156, 164, 165), (155, 154, 162, 163), (152, 153, 161, 160), (153, 159, 167, 161), (158, 157, 165, 166), (156, 155, 163, 164), (154, 152, 160, 162), (168, 169, 177, 176), (164, 163, 171, 172), (162, 160, 168, 170), (167, 166, 174, 175), (165, 164, 172, 173), (163, 162, 170, 171), (160, 161, 169, 168), (161, 167, 175, 169), (183, 182, 190, 191), (169, 175, 183, 177), (174, 173, 181, 182), (172, 171, 179, 180), (170, 168, 176, 178), (175, 174, 182, 183), (173, 172, 180, 181), (171, 170, 178, 179), (186, 184, 192, 194), (181, 180, 188, 189), (179, 178, 186, 187), (176, 177, 185, 184), (177, 183, 191, 185), (182, 181, 189, 190), (180, 179, 187, 188), (178, 176, 184, 186), (192, 193, 199, 198, 197, 196, 195, 194), (193, 192, 208, 209), (195, 187, 202, 210), (184, 185, 201, 200), (198, 199, 214, 215), (185, 191, 199, 193), (190, 189, 197, 198), (188, 187, 195, 196), (213, 212, 228, 229), (212, 204, 220, 228), (211, 210, 226, 227), (205, 213, 229, 221), (185, 193, 209, 201), (192, 184, 200, 208), (187, 186, 203, 202), (186, 194, 211, 203), (194, 195, 210, 211), (190, 198, 215, 207), (189, 188, 205, 204), (199, 191, 206, 214), (196, 197, 212, 213), (188, 196, 213, 205), (191, 190, 207, 206), (197, 189, 204, 212), (225, 224, 240, 241), (230, 222, 238, 246), (222, 223, 239, 238), (223, 231, 247, 239), (210, 202, 218, 226), (215, 214, 230, 231), (200, 201, 217, 216), (201, 209, 225, 217), (208, 200, 216, 224), (202, 203, 219, 218), (203, 211, 227, 219), (204, 205, 221, 220), (207, 215, 231, 223), (206, 207, 223, 222), (214, 206, 222, 230), (209, 208, 224, 225), (234, 235, 251, 250), (240, 232, 248, 256), (233, 241, 257, 249), (232, 233, 249, 248), (221, 229, 245, 237), (227, 226, 242, 243), (228, 220, 236, 244), (229, 228, 244, 245), (226, 218, 234, 242), (231, 230, 246, 247), (216, 217, 233, 232), (217, 225, 241, 233), (224, 216, 232, 240), (218, 219, 235, 234), (219, 227, 243, 235), (220, 221, 237, 236), (258, 250, 266, 274), (261, 260, 276, 277), (260, 252, 268, 276), (259, 258, 274, 275), (235, 243, 259, 251), (236, 237, 253, 252), (239, 247, 263, 255), (238, 239, 255, 254), (246, 238, 254, 262), (241, 240, 256, 257), (237, 245, 261, 253), (243, 242, 258, 259), (244, 236, 252, 260), (245, 244, 260, 261), (242, 234, 250, 258), (247, 246, 262, 263), (280, 281, 297, 296), (264, 265, 281, 280), (276, 268, 284, 290), (277, 276, 290, 291), (263, 262, 278, 279), (248, 249, 265, 264), (249, 257, 273, 265), (256, 248, 264, 272), (250, 251, 267, 266), (251, 259, 275, 267), (252, 253, 269, 268), (255, 263, 279, 271), (254, 255, 271, 270), (262, 254, 270, 278), (257, 256, 272, 273), (253, 261, 277, 269), (283, 289, 305, 299), (286, 280, 296, 302), (291, 290, 306, 307), (274, 266, 282, 288), (273, 272, 286, 287), (266, 267, 283, 282), (272, 264, 280, 286), (265, 273, 287, 281), (275, 274, 288, 289), (269, 277, 291, 285), (268, 269, 285, 284), (267, 275, 289, 283), (292, 293, 295, 294), (300, 301, 307, 306), (298, 299, 305, 304), (296, 297, 303, 302), (271, 279, 295, 293), (270, 271, 293, 292), (285, 291, 307, 301), (282, 283, 299, 298), (278, 270, 292, 294), (290, 284, 300, 306), (284, 285, 301, 300), (288, 282, 298, 304), (287, 286, 302, 303), (281, 287, 303, 297), (289, 288, 304, 305), (279, 278, 294, 295), (309, 313, 321, 317), (311, 315, 323, 319), (41, 33, 310, 314), (39, 47, 315, 311), (33, 39, 311, 310), (44, 36, 308, 312), (36, 35, 309, 308), (47, 41, 314, 315), (319, 323, 331, 327), (318, 319, 327, 326), (313, 312, 320, 321), (308, 309, 317, 316), (314, 310, 318, 322), (312, 308, 316, 320), (315, 314, 322, 323), (310, 311, 319, 318), (328, 324, 332, 336), (330, 326, 334, 338), (317, 321, 329, 325), (321, 320, 328, 329), (316, 317, 325, 324), (322, 318, 326, 330), (320, 316, 324, 328), (323, 322, 330, 331), (332, 333, 341, 340), (337, 336, 344, 345), (331, 330, 338, 339), (326, 327, 335, 334), (327, 331, 339, 335), (325, 329, 337, 333), (329, 328, 336, 337), (324, 325, 333, 332), (340, 341, 345, 344), (342, 343, 347, 346), (338, 334, 342, 346), (336, 332, 340, 344), (339, 338, 346, 347), (334, 335, 343, 342), (335, 339, 347, 343), (333, 337, 345, 341)])
_uv = me_cylinder_002.uv_layers.new(name='UVMap')
_uv.uv.foreach_set('vector', [1.0, 0.5, 1.0, 1.0, 0.875, 1.0, 0.875, 0.5, 0.875, 0.5, 0.875, 1.0, 0.75, 1.0, 0.75, 0.5, 0.75, 0.5, 0.75, 1.0, 0.625, 1.0, 0.625, 0.5, 0.625, 0.5, 0.625, 1.0, 0.5, 1.0, 0.5, 0.5, 0.5, 0.5, 0.5, 1.0, 0.375, 1.0, 0.375, 0.5, 0.375, 0.5, 0.375, 1.0, 0.25, 1.0, 0.25, 0.5, 0.5, 1.0, 0.625, 1.0, 0.625, 1.0, 0.5, 1.0, 0.25, 0.5, 0.25, 1.0, 0.125, 1.0, 0.125, 0.5, 0.125, 0.5, 0.125, 1.0, 0.0, 1.0, 0.0, 0.5, 0.75, 0.49, 0.9197, 0.4197, 0.99, 0.25, 0.9197, 0.08029, 0.75, 0.01, 0.5803, 0.08029, 0.51, 0.25, 0.5803, 0.4197, 0.625, 1.0, 0.75, 1.0, 0.75, 1.0, 0.625, 1.0, 0.125, 1.0, 0.25, 1.0, 0.25, 1.0, 0.125, 1.0, 0.75, 1.0, 0.875, 1.0, 0.875, 1.0, 0.75, 1.0, 0.375, 1.0, 0.5, 1.0, 0.5, 1.0, 0.375, 1.0, 0.0, 1.0, 0.125, 1.0, 0.125, 1.0, 0.0, 1.0, 0.875, 1.0, 1.0, 1.0, 1.0, 1.0, 0.875, 1.0, 0.625, 1.0, 0.75, 1.0, 0.75, 1.0, 0.625, 1.0, 0.25, 1.0, 0.375, 1.0, 0.375, 1.0, 0.25, 1.0, 0.125, 1.0, 0.25, 1.0, 0.25, 1.0, 0.125, 1.0, 0.875, 1.0, 1.0, 1.0, 1.0, 1.0, 0.875, 1.0, 0.0, 1.0, 0.125, 1.0, 0.125, 1.0, 0.0, 1.0, 0.25, 1.0, 0.375, 1.0, 0.375, 1.0, 0.25, 1.0, 0.5, 1.0, 0.625, 1.0, 0.625, 1.0, 0.5, 1.0, 0.75, 1.0, 0.875, 1.0, 0.875, 1.0, 0.75, 1.0, 0.125, 1.0, 0.25, 1.0, 0.25, 1.0, 0.125, 1.0, 0.375, 1.0, 0.5, 1.0, 0.5, 1.0, 0.375, 1.0, 0.625, 1.0, 0.625, 1.0, 0.625, 1.0, 0.625, 1.0, 0.375, 1.0, 0.5, 1.0, 0.5, 1.0, 0.375, 1.0, 0.625, 1.0, 0.75, 1.0, 0.75, 1.0, 0.625, 1.0, 0.875, 1.0, 1.0, 1.0, 1.0, 1.0, 0.875, 1.0, 0.0, 1.0, 0.125, 1.0, 0.125, 1.0, 0.0, 1.0, 0.25, 1.0, 0.375, 1.0, 0.375, 1.0, 0.25, 1.0, 0.5, 1.0, 0.625, 1.0, 0.625, 1.0, 0.5, 1.0, 0.75, 1.0, 0.875, 1.0, 0.875, 1.0, 0.75, 1.0, 0.0, 1.0, 0.125, 1.0, 0.125, 1.0, 0.0, 1.0, 0.75, 1.0, 0.875, 1.0, 0.875, 1.0, 0.75, 1.0, 0.125, 1.0, 0.25, 1.0, 0.25, 1.0, 0.125, 1.0, 0.375, 1.0, 0.5, 1.0, 0.5, 1.0, 0.375, 1.0, 0.625, 1.0, 0.75, 1.0, 0.75, 1.0, 0.625, 1.0, 0.875, 1.0, 1.0, 1.0, 1.0, 1.0, 0.875, 1.0, 0.625, 1.0, 0.5, 1.0, 0.5, 1.0, 0.625, 1.0, 0.25, 1.0, 0.375, 1.0, 0.375, 1.0, 0.25, 1.0, 0.375, 1.0, 0.5, 1.0, 0.5, 1.0, 0.375, 1.0, 0.25, 1.0, 0.375, 1.0, 0.375, 1.0, 0.25, 1.0, 0.5, 1.0, 0.625, 1.0, 0.625, 1.0, 0.5, 1.0, 0.75, 1.0, 0.875, 1.0, 0.875, 1.0, 0.75, 1.0, 0.125, 1.0, 0.25, 1.0, 0.25, 1.0, 0.125, 1.0, 0.375, 1.0, 0.5, 1.0, 0.5, 1.0, 0.375, 1.0, 0.625, 1.0, 0.75, 1.0, 0.75, 1.0, 0.625, 1.0, 0.875, 1.0, 1.0, 1.0, 1.0, 1.0, 0.875, 1.0, 0.125, 1.0, 0.25, 1.0, 0.25, 1.0, 0.125, 1.0, 0.625, 1.0, 0.75, 1.0, 0.75, 1.0, 0.625, 1.0, 0.875, 1.0, 1.0, 1.0, 1.0, 1.0, 0.875, 1.0, 0.0, 1.0, 0.125, 1.0, 0.125, 1.0, 0.0, 1.0, 0.25, 1.0, 0.375, 1.0, 0.375, 1.0, 0.25, 1.0, 0.5, 1.0, 0.625, 1.0, 0.625, 1.0, 0.5, 1.0, 0.75, 1.0, 0.875, 1.0, 0.875, 1.0, 0.75, 1.0, 0.125, 1.0, 0.25, 1.0, 0.25, 1.0, 0.125, 1.0, 0.25, 1.0, 0.375, 1.0, 0.375, 1.0, 0.25, 1.0, 0.375, 1.0, 0.5, 1.0, 0.5, 1.0, 0.375, 1.0, 0.625, 1.0, 0.75, 1.0, 0.75, 1.0, 0.625, 1.0, 0.875, 1.0, 1.0, 1.0, 1.0, 1.0, 0.875, 1.0, 0.0, 1.0, 0.125, 1.0, 0.125, 1.0, 0.0, 1.0, 0.25, 1.0, 0.375, 1.0, 0.375, 1.0, 0.25, 1.0, 0.5, 1.0, 0.625, 1.0, 0.625, 1.0, 0.5, 1.0, 0.75, 1.0, 0.875, 1.0, 0.875, 1.0, 0.75, 1.0, 0.875, 1.0, 1.0, 1.0, 1.0, 1.0, 0.875, 1.0, 0.5, 1.0, 0.625, 1.0, 0.625, 1.0, 0.5, 1.0, 0.75, 1.0, 0.875, 1.0, 0.875, 1.0, 0.75, 1.0, 0.125, 1.0, 0.25, 1.0, 0.25, 1.0, 0.125, 1.0, 0.375, 1.0, 0.5, 1.0, 0.5, 1.0, 0.375, 1.0, 0.625, 1.0, 0.75, 1.0, 0.75, 1.0, 0.625, 1.0, 0.875, 1.0, 1.0, 1.0, 1.0, 1.0, 0.875, 1.0, 0.0, 1.0, 0.125, 1.0, 0.125, 1.0, 0.0, 1.0, 0.125, 1.0, 0.25, 1.0, 0.25, 1.0, 0.125, 1.0, 0.0, 1.0, 0.125, 1.0, 0.125, 1.0, 0.0, 1.0, 0.25, 1.0, 0.375, 1.0, 0.375, 1.0, 0.25, 1.0, 0.5, 1.0, 0.625, 1.0, 0.625, 1.0, 0.5, 1.0, 0.75, 1.0, 0.875, 1.0, 0.875, 1.0, 0.75, 1.0, 0.125, 1.0, 0.25, 1.0, 0.25, 1.0, 0.125, 1.0, 0.375, 1.0, 0.5, 1.0, 0.5, 1.0, 0.375, 1.0, 0.625, 1.0, 0.75, 1.0, 0.75, 1.0, 0.625, 1.0, 0.75, 1.0, 0.875, 1.0, 0.875, 1.0, 0.75, 1.0, 0.375, 1.0, 0.5, 1.0, 0.5, 1.0, 0.375, 1.0, 0.625, 1.0, 0.75, 1.0, 0.75, 1.0, 0.625, 1.0, 0.875, 1.0, 1.0, 1.0, 1.0, 1.0, 0.875, 1.0, 0.0, 1.0, 0.125, 1.0, 0.125, 1.0, 0.0, 1.0, 0.25, 1.0, 0.375, 1.0, 0.375, 1.0, 0.25, 1.0, 0.5, 1.0, 0.625, 1.0, 0.625, 1.0, 0.5, 1.0, 0.75, 1.0, 0.875, 1.0, 0.875, 1.0, 0.75, 1.0, 0.0, 1.0, 0.125, 1.0, 0.125, 1.0, 0.0, 1.0, 0.125, 1.0, 0.25, 1.0, 0.25, 1.0, 0.125, 1.0, 0.375, 1.0, 0.5, 1.0, 0.5, 1.0, 0.375, 1.0, 0.625, 1.0, 0.75, 1.0, 0.75, 1.0, 0.625, 1.0, 0.875, 1.0, 1.0, 1.0, 1.0, 1.0, 0.875, 1.0, 0.0, 1.0, 0.125, 1.0, 0.125, 1.0, 0.0, 1.0, 0.25, 1.0, 0.375, 1.0, 0.375, 1.0, 0.25, 1.0, 0.5, 1.0, 0.625, 1.0, 0.625, 1.0, 0.5, 1.0, 0.625, 1.0, 0.75, 1.0, 0.75, 1.0, 0.625, 1.0, 0.25, 1.0, 0.375, 1.0, 0.375, 1.0, 0.25, 1.0, 0.5, 1.0, 0.625, 1.0, 0.625, 1.0, 0.5, 1.0, 0.75, 1.0, 0.875, 1.0, 0.875, 1.0, 0.75, 1.0, 0.125, 1.0, 0.25, 1.0, 0.25, 1.0, 0.125, 1.0, 0.375, 1.0, 0.5, 1.0, 0.5, 1.0, 0.375, 1.0, 0.625, 1.0, 0.75, 1.0, 0.75, 1.0, 0.625, 1.0, 0.875, 1.0, 1.0, 1.0, 1.0, 1.0, 0.875, 1.0, 0.125, 1.0, 0.25, 1.0, 0.25, 1.0, 0.125, 1.0, 0.875, 1.0, 1.0, 1.0, 1.0, 1.0, 0.875, 1.0, 0.0, 1.0, 0.125, 1.0, 0.125, 1.0, 0.0, 1.0, 0.25, 1.0, 0.375, 1.0, 0.375, 1.0, 0.25, 1.0, 0.5, 1.0, 0.625, 1.0, 0.625, 1.0, 0.5, 1.0, 0.75, 1.0, 0.875, 1.0, 0.875, 1.0, 0.75, 1.0, 0.125, 1.0, 0.25, 1.0, 0.25, 1.0, 0.125, 1.0, 0.375, 1.0, 0.5, 1.0, 0.5, 1.0, 0.375, 1.0, 0.5, 1.0, 0.625, 1.0, 0.625, 1.0, 0.5, 1.0, 0.375, 1.0, 0.5, 1.0, 0.5, 1.0, 0.375, 1.0, 0.625, 1.0, 0.75, 1.0, 0.75, 1.0, 0.625, 1.0, 0.875, 1.0, 1.0, 1.0, 1.0, 1.0, 0.875, 1.0, 0.0, 1.0, 0.125, 1.0, 0.125, 1.0, 0.0, 1.0, 0.25, 1.0, 0.375, 1.0, 0.375, 1.0, 0.25, 1.0, 0.5, 1.0, 0.625, 1.0, 0.625, 1.0, 0.5, 1.0, 0.75, 1.0, 0.875, 1.0, 0.875, 1.0, 0.75, 1.0, 0.0, 1.0, 0.125, 1.0, 0.125, 1.0, 0.0, 1.0, 0.75, 1.0, 0.875, 1.0, 0.875, 1.0, 0.75, 1.0, 0.125, 1.0, 0.25, 1.0, 0.25, 1.0, 0.125, 1.0, 0.375, 1.0, 0.5, 1.0, 0.5, 1.0, 0.375, 1.0, 0.625, 1.0, 0.75, 1.0, 0.75, 1.0, 0.625, 1.0, 0.875, 1.0, 1.0, 1.0, 1.0, 1.0, 0.875, 1.0, 0.0, 1.0, 0.125, 1.0, 0.125, 1.0, 0.0, 1.0, 0.25, 1.0, 0.375, 1.0, 0.375, 1.0, 0.25, 1.0, 0.0, 1.0, 0.125, 1.0, 0.125, 1.0, 0.0, 1.0, 0.25, 1.0, 0.375, 1.0, 0.375, 1.0, 0.25, 1.0, 0.5, 1.0, 0.625, 1.0, 0.625, 1.0, 0.5, 1.0, 0.75, 1.0, 0.875, 1.0, 0.875, 1.0, 0.75, 1.0, 0.125, 1.0, 0.25, 1.0, 0.25, 1.0, 0.125, 1.0, 0.375, 1.0, 0.5, 1.0, 0.5, 1.0, 0.375, 1.0, 0.625, 1.0, 0.75, 1.0, 0.75, 1.0, 0.625, 1.0, 0.875, 1.0, 1.0, 1.0, 1.0, 1.0, 0.875, 1.0, 0.375, 1.0, 0.5, 1.0, 0.5, 1.0, 0.375, 1.0, 0.25, 1.0, 0.375, 1.0, 0.375, 1.0, 0.25, 1.0, 0.5, 1.0, 0.625, 1.0, 0.625, 1.0, 0.5, 1.0, 0.75, 1.0, 0.875, 1.0, 0.875, 1.0, 0.75, 1.0, 0.125, 1.0, 0.25, 1.0, 0.25, 1.0, 0.125, 1.0, 0.375, 1.0, 0.5, 1.0, 0.5, 1.0, 0.375, 1.0, 0.625, 1.0, 0.75, 1.0, 0.75, 1.0, 0.625, 1.0, 0.875, 1.0, 1.0, 1.0, 1.0, 1.0, 0.875, 1.0, 0.125, 1.0, 0.25, 1.0, 0.25, 1.0, 0.125, 1.0, 0.625, 1.0, 0.75, 1.0, 0.75, 1.0, 0.625, 1.0, 0.875, 1.0, 1.0, 1.0, 1.0, 1.0, 0.875, 1.0, 0.0, 1.0, 0.125, 1.0, 0.125, 1.0, 0.0, 1.0, 0.25, 1.0, 0.375, 1.0, 0.375, 1.0, 0.25, 1.0, 0.5, 1.0, 0.625, 1.0, 0.625, 1.0, 0.5, 1.0, 0.75, 1.0, 0.875, 1.0, 0.875, 1.0, 0.75, 1.0, 0.125, 1.0, 0.25, 1.0, 0.25, 1.0, 0.125, 1.0, 0.25, 1.0, 0.375, 1.0, 0.375, 1.0, 0.25, 1.0, 0.375, 1.0, 0.5, 1.0, 0.5, 1.0, 0.375, 1.0, 0.625, 1.0, 0.75, 1.0, 0.75, 1.0, 0.625, 1.0, 0.875, 1.0, 1.0, 1.0, 1.0, 1.0, 0.875, 1.0, 0.0, 1.0, 0.125, 1.0, 0.125, 1.0, 0.0, 1.0, 0.25, 1.0, 0.375, 1.0, 0.375, 1.0, 0.25, 1.0, 0.5, 1.0, 0.625, 1.0, 0.625, 1.0, 0.5, 1.0, 0.75, 1.0, 0.875, 1.0, 0.875, 1.0, 0.75, 1.0, 0.875, 1.0, 1.0, 1.0, 1.0, 1.0, 0.875, 1.0, 0.5, 1.0, 0.625, 1.0, 0.625, 1.0, 0.5, 1.0, 0.75, 1.0, 0.875, 1.0, 0.875, 1.0, 0.75, 1.0, 0.125, 1.0, 0.25, 1.0, 0.25, 1.0, 0.125, 1.0, 0.375, 1.0, 0.5, 1.0, 0.5, 1.0, 0.375, 1.0, 0.625, 1.0, 0.75, 1.0, 0.75, 1.0, 0.625, 1.0, 0.875, 1.0, 1.0, 1.0, 1.0, 1.0, 0.875, 1.0, 0.0, 1.0, 0.125, 1.0, 0.125, 1.0, 0.0, 1.0, 0.125, 1.0, 0.25, 1.0, 0.25, 1.0, 0.125, 1.0, 0.0, 1.0, 0.125, 1.0, 0.125, 1.0, 0.0, 1.0, 0.25, 1.0, 0.375, 1.0, 0.375, 1.0, 0.25, 1.0, 0.5, 1.0, 0.625, 1.0, 0.625, 1.0, 0.5, 1.0, 0.75, 1.0, 0.875, 1.0, 0.875, 1.0, 0.75, 1.0, 0.125, 1.0, 0.25, 1.0, 0.25, 1.0, 0.125, 1.0, 0.375, 1.0, 0.5, 1.0, 0.5, 1.0, 0.375, 1.0, 0.625, 1.0, 0.75, 1.0, 0.75, 1.0, 0.625, 1.0, 0.75, 1.0, 0.875, 1.0, 0.875, 1.0, 0.75, 1.0, 0.375, 1.0, 0.5, 1.0, 0.5, 1.0, 0.375, 1.0, 0.625, 1.0, 0.75, 1.0, 0.75, 1.0, 0.625, 1.0, 0.875, 1.0, 1.0, 1.0, 1.0, 1.0, 0.875, 1.0, 0.0, 1.0, 0.125, 1.0, 0.125, 1.0, 0.0, 1.0, 0.25, 1.0, 0.375, 1.0, 0.375, 1.0, 0.25, 1.0, 0.5, 1.0, 0.625, 1.0, 0.625, 1.0, 0.5, 1.0, 0.75, 1.0, 0.875, 1.0, 0.875, 1.0, 0.75, 1.0, 0.4197, 0.4197, 0.25, 0.49, 0.08029, 0.4197, 0.01, 0.25, 0.08029, 0.08029, 0.25, 0.01, 0.4197, 0.08029, 0.49, 0.25, 0.25, 0.49, 0.4197, 0.4197, 0.4197, 0.4197, 0.25, 0.49, 0.625, 1.0, 0.625, 1.0, 0.625, 1.0, 0.625, 1.0, 0.875, 1.0, 1.0, 1.0, 1.0, 1.0, 0.875, 1.0, 0.01, 0.25, 0.08029, 0.4197, 0.08029, 0.4197, 0.01, 0.25, 0.0, 1.0, 0.125, 1.0, 0.125, 1.0, 0.0, 1.0, 0.25, 1.0, 0.375, 1.0, 0.375, 1.0, 0.25, 1.0, 0.5, 1.0, 0.625, 1.0, 0.625, 1.0, 0.5, 1.0, 0.25, 0.01, 0.08029, 0.08029, 0.08029, 0.08029, 0.25, 0.01, 0.375, 1.0, 0.375, 1.0, 0.375, 1.0, 0.375, 1.0, 0.49, 0.25, 0.4197, 0.08029, 0.4197, 0.08029, 0.49, 0.25, 0.5, 1.0, 0.5, 1.0, 0.5, 1.0, 0.5, 1.0, 0.0, 1.0, 0.0, 1.0, 0.0, 1.0, 0.0, 1.0, 0.875, 1.0, 0.875, 1.0, 0.875, 1.0, 0.875, 1.0, 0.625, 1.0, 0.75, 1.0, 0.75, 1.0, 0.625, 1.0, 0.75, 1.0, 0.75, 1.0, 0.75, 1.0, 0.75, 1.0, 0.49, 0.25, 0.4197, 0.08029, 0.4197, 0.08029, 0.49, 0.25, 0.25, 1.0, 0.25, 1.0, 0.25, 1.0, 0.25, 1.0, 0.375, 1.0, 0.5, 1.0, 0.5, 1.0, 0.375, 1.0, 0.125, 1.0, 0.125, 1.0, 0.125, 1.0, 0.125, 1.0, 0.25, 0.01, 0.08029, 0.08029, 0.08029, 0.08029, 0.25, 0.01, 0.5, 1.0, 0.5, 1.0, 0.5, 1.0, 0.5, 1.0, 0.125, 1.0, 0.25, 1.0, 0.25, 1.0, 0.125, 1.0, 0.375, 1.0, 0.375, 1.0, 0.375, 1.0, 0.375, 1.0, 0.25, 0.49, 0.4197, 0.4197, 0.4197, 0.4197, 0.25, 0.49, 0.125, 1.0, 0.125, 1.0, 0.125, 1.0, 0.125, 1.0, 0.125, 1.0, 0.25, 1.0, 0.25, 1.0, 0.125, 1.0, 0.25, 1.0, 0.25, 1.0, 0.25, 1.0, 0.25, 1.0, 0.625, 1.0, 0.625, 1.0, 0.625, 1.0, 0.625, 1.0, 0.01, 0.25, 0.08029, 0.4197, 0.08029, 0.4197, 0.01, 0.25, 0.875, 1.0, 1.0, 1.0, 1.0, 1.0, 0.875, 1.0, 0.0, 1.0, 0.0, 1.0, 0.0, 1.0, 0.0, 1.0, 0.875, 1.0, 0.875, 1.0, 0.875, 1.0, 0.875, 1.0, 0.625, 1.0, 0.75, 1.0, 0.75, 1.0, 0.625, 1.0, 0.75, 1.0, 0.75, 1.0, 0.75, 1.0, 0.75, 1.0, 0.375, 1.0, 0.5, 1.0, 0.5, 1.0, 0.375, 1.0, 0.25, 1.0, 0.25, 1.0, 0.25, 1.0, 0.25, 1.0, 0.125, 1.0, 0.25, 1.0, 0.25, 1.0, 0.125, 1.0, 0.125, 1.0, 0.125, 1.0, 0.125, 1.0, 0.125, 1.0, 0.25, 0.49, 0.4197, 0.4197, 0.4197, 0.4197, 0.25, 0.49, 0.625, 1.0, 0.75, 1.0, 0.75, 1.0, 0.625, 1.0, 0.875, 1.0, 0.875, 1.0, 0.875, 1.0, 0.875, 1.0, 0.0, 1.0, 0.0, 1.0, 0.0, 1.0, 0.0, 1.0, 0.875, 1.0, 1.0, 1.0, 1.0, 1.0, 0.875, 1.0, 0.5, 1.0, 0.5, 1.0, 0.5, 1.0, 0.5, 1.0, 0.49, 0.25, 0.4197, 0.08029, 0.4197, 0.08029, 0.49, 0.25, 0.375, 1.0, 0.375, 1.0, 0.375, 1.0, 0.375, 1.0, 0.25, 0.01, 0.08029, 0.08029, 0.08029, 0.08029, 0.25, 0.01, 0.625, 1.0, 0.625, 1.0, 0.625, 1.0, 0.625, 1.0, 0.01, 0.25, 0.08029, 0.4197, 0.08029, 0.4197, 0.01, 0.25, 0.875, 1.0, 1.0, 1.0, 1.0, 1.0, 0.875, 1.0, 0.0, 1.0, 0.0, 1.0, 0.0, 1.0, 0.0, 1.0, 0.875, 1.0, 0.875, 1.0, 0.875, 1.0, 0.875, 1.0, 0.625, 1.0, 0.75, 1.0, 0.75, 1.0, 0.625, 1.0, 0.75, 1.0, 0.75, 1.0, 0.75, 1.0, 0.75, 1.0, 0.375, 1.0, 0.5, 1.0, 0.5, 1.0, 0.375, 1.0, 0.625, 1.0, 0.625, 1.0, 0.625, 1.0, 0.625, 1.0, 0.25, 0.01, 0.08029, 0.08029, 0.08029, 0.08029, 0.25, 0.01, 0.375, 1.0, 0.375, 1.0, 0.375, 1.0, 0.375, 1.0, 0.49, 0.25, 0.4197, 0.08029, 0.4197, 0.08029, 0.49, 0.25, 0.75, 1.0, 0.75, 1.0, 0.75, 1.0, 0.75, 1.0, 0.375, 1.0, 0.5, 1.0, 0.5, 1.0, 0.375, 1.0, 0.25, 1.0, 0.25, 1.0, 0.25, 1.0, 0.25, 1.0, 0.125, 1.0, 0.25, 1.0, 0.25, 1.0, 0.125, 1.0, 0.125, 1.0, 0.125, 1.0, 0.125, 1.0, 0.125, 1.0, 0.25, 0.49, 0.4197, 0.4197, 0.4197, 0.4197, 0.25, 0.49, 0.5, 1.0, 0.5, 1.0, 0.5, 1.0, 0.5, 1.0, 0.49, 0.25, 0.4197, 0.08029, 0.4197, 0.08029, 0.49, 0.25, 0.375, 1.0, 0.375, 1.0, 0.375, 1.0, 0.375, 1.0, 0.25, 0.01, 0.08029, 0.08029, 0.08029, 0.08029, 0.25, 0.01, 0.625, 1.0, 0.625, 1.0, 0.625, 1.0, 0.625, 1.0, 0.01, 0.25, 0.08029, 0.4197, 0.08029, 0.4197, 0.01, 0.25, 0.875, 1.0, 1.0, 1.0, 1.0, 1.0, 0.875, 1.0, 0.875, 1.0, 1.0, 1.0, 1.0, 1.0, 0.875, 1.0, 0.375, 1.0, 0.375, 1.0, 0.375, 1.0, 0.375, 1.0, 0.25, 0.01, 0.08029, 0.08029, 0.08029, 0.08029, 0.25, 0.01, 0.01, 0.25, 0.08029, 0.4197, 0.08029, 0.4197, 0.01, 0.25, 0.875, 1.0, 1.0, 1.0, 1.0, 1.0, 0.875, 1.0, 0.0, 1.0, 0.0, 1.0, 0.0, 1.0, 0.0, 1.0, 0.875, 1.0, 0.875, 1.0, 0.875, 1.0, 0.875, 1.0, 0.625, 1.0, 0.75, 1.0, 0.75, 1.0, 0.625, 1.0, 0.75, 1.0, 0.75, 1.0, 0.75, 1.0, 0.75, 1.0, 0.375, 1.0, 0.5, 1.0, 0.5, 1.0, 0.375, 1.0, 0.25, 1.0, 0.25, 1.0, 0.25, 1.0, 0.25, 1.0, 0.125, 1.0, 0.25, 1.0, 0.25, 1.0, 0.125, 1.0, 0.125, 1.0, 0.125, 1.0, 0.125, 1.0, 0.125, 1.0, 0.25, 0.49, 0.4197, 0.4197, 0.4197, 0.4197, 0.25, 0.49, 0.5, 1.0, 0.5, 1.0, 0.5, 1.0, 0.5, 1.0, 0.75, 1.0, 0.75, 1.0, 0.75, 1.0, 0.75, 1.0, 0.875, 1.0, 0.875, 1.0, 0.875, 1.0, 0.875, 1.0, 0.25, 0.01, 0.08029, 0.08029, 0.08029, 0.08029, 0.25, 0.01, 0.625, 1.0, 0.625, 1.0, 0.625, 1.0, 0.625, 1.0, 0.25, 0.49, 0.4197, 0.4197, 0.4197, 0.4197, 0.25, 0.49, 0.625, 1.0, 0.75, 1.0, 0.75, 1.0, 0.625, 1.0, 0.875, 1.0, 0.875, 1.0, 0.875, 1.0, 0.875, 1.0, 0.0, 1.0, 0.0, 1.0, 0.0, 1.0, 0.0, 1.0, 0.49, 0.25, 0.4197, 0.08029, 0.4197, 0.08029, 0.49, 0.25, 0.5, 1.0, 0.5, 1.0, 0.5, 1.0, 0.5, 1.0, 0.375, 1.0, 0.5, 1.0, 0.5, 1.0, 0.375, 1.0, 0.75, 1.0, 0.75, 1.0, 0.75, 1.0, 0.75, 1.0, 0.125, 1.0, 0.25, 1.0, 0.25, 1.0, 0.125, 1.0, 0.375, 1.0, 0.5, 1.0, 0.5, 1.0, 0.375, 1.0, 0.625, 1.0, 0.75, 1.0, 0.75, 1.0, 0.625, 1.0, 0.875, 1.0, 1.0, 1.0, 1.0, 1.0, 0.875, 1.0, 0.25, 1.0, 0.25, 1.0, 0.25, 1.0, 0.25, 1.0, 0.125, 1.0, 0.25, 1.0, 0.25, 1.0, 0.125, 1.0, 0.5, 1.0, 0.5, 1.0, 0.5, 1.0, 0.5, 1.0, 0.625, 1.0, 0.75, 1.0, 0.75, 1.0, 0.625, 1.0, 0.125, 1.0, 0.125, 1.0, 0.125, 1.0, 0.125, 1.0, 0.375, 1.0, 0.375, 1.0, 0.375, 1.0, 0.375, 1.0, 0.375, 1.0, 0.5, 1.0, 0.5, 1.0, 0.375, 1.0, 0.625, 1.0, 0.625, 1.0, 0.625, 1.0, 0.625, 1.0, 0.25, 0.49, 0.4197, 0.4197, 0.4197, 0.4197, 0.25, 0.49, 0.0, 1.0, 0.0, 1.0, 0.0, 1.0, 0.0, 1.0, 0.49, 0.25, 0.4197, 0.08029, 0.4197, 0.08029, 0.49, 0.25, 0.01, 0.25, 0.08029, 0.4197, 0.08029, 0.4197, 0.01, 0.25, 0.625, 1.0, 0.625, 1.0, 0.625, 1.0, 0.625, 1.0, 0.125, 1.0, 0.125, 1.0, 0.125, 1.0, 0.125, 1.0, 1.0, 1.0, 1.0, 1.0, 1.0, 1.0, 1.0, 1.0, 0.125, 1.0, 0.125, 1.0, 0.125, 1.0, 0.125, 1.0, 0.0, 1.0, 0.125, 1.0, 0.125, 1.0, 0.0, 1.0, 0.5, 1.0, 0.5, 1.0, 0.5, 1.0, 0.5, 1.0, 0.5, 1.0, 0.625, 1.0, 0.625, 1.0, 0.5, 1.0, 0.125, 1.0, 0.0, 1.0, 0.0, 1.0, 0.125, 1.0, 0.125, 1.0, 0.125, 1.0, 0.125, 1.0, 0.125, 1.0, 0.0, 1.0, 0.125, 1.0, 0.125, 1.0, 0.0, 1.0, 0.625, 1.0, 0.5, 1.0, 0.5, 1.0, 0.625, 1.0, 0.5, 1.0, 0.625, 1.0, 0.625, 1.0, 0.5, 1.0, 1.0, 1.0, 1.0, 1.0, 1.0, 1.0, 1.0, 1.0, 0.5, 1.0, 0.5, 1.0, 0.5, 1.0, 0.5, 1.0, 0.125, 1.0, 0.0, 1.0, 0.0, 1.0, 0.125, 1.0, 0.0, 1.0, 0.125, 1.0, 0.125, 1.0, 0.0, 1.0, 0.5, 1.0, 0.5, 1.0, 0.5, 1.0, 0.5, 1.0, 1.0, 1.0, 1.0, 1.0, 1.0, 1.0, 1.0, 1.0, 0.625, 1.0, 0.625, 1.0, 0.625, 1.0, 0.625, 1.0, 0.625, 1.0, 0.5, 1.0, 0.5, 1.0, 0.625, 1.0, 0.5, 1.0, 0.625, 1.0, 0.625, 1.0, 0.5, 1.0, 1.0, 1.0, 1.0, 1.0, 1.0, 1.0, 1.0, 1.0, 0.5, 1.0, 0.5, 1.0, 0.5, 1.0, 0.5, 1.0, 0.125, 1.0, 0.0, 1.0, 0.0, 1.0, 0.125, 1.0, 0.5, 1.0, 0.625, 1.0, 0.625, 1.0, 0.5, 1.0, 0.625, 1.0, 0.5, 1.0, 0.5, 1.0, 0.625, 1.0, 0.125, 1.0, 0.0, 1.0, 0.0, 1.0, 0.125, 1.0, 0.0, 1.0, 0.125, 1.0, 0.125, 1.0, 0.0, 1.0, 0.125, 1.0, 0.125, 1.0, 0.125, 1.0, 0.125, 1.0, 0.625, 1.0, 0.625, 1.0, 0.625, 1.0, 0.625, 1.0, 0.625, 1.0, 0.5, 1.0, 0.5, 1.0, 0.625, 1.0, 0.5, 1.0, 0.625, 1.0, 0.625, 1.0, 0.5, 1.0, 0.5, 1.0, 0.625, 1.0, 0.625, 1.0, 0.5, 1.0, 0.0, 1.0, 0.125, 1.0, 0.125, 1.0, 0.0, 1.0, 1.0, 1.0, 1.0, 1.0, 1.0, 1.0, 1.0, 1.0, 0.5, 1.0, 0.5, 1.0, 0.5, 1.0, 0.5, 1.0, 0.125, 1.0, 0.0, 1.0, 0.0, 1.0, 0.125, 1.0, 0.0, 1.0, 0.125, 1.0, 0.125, 1.0, 0.0, 1.0, 0.125, 1.0, 0.125, 1.0, 0.125, 1.0, 0.125, 1.0, 0.625, 1.0, 0.625, 1.0, 0.625, 1.0, 0.625, 1.0])
me_cylinder_002.use_remesh_fix_poles = True
me_cylinder_002.use_remesh_preserve_attributes = False
me_cylinder_002.use_mirror_vertex_groups = False
me_cylinder_002.update()
me_cylinder_003 = bpy.data.meshes.new('Cylinder.003')
me_cylinder_003.from_pydata([(-2.133e-08, 2.392, 40.39), (-2.133e-08, 2.392, 40.84), (1.691, 1.691, 40.39), (1.691, 1.691, 40.84), (2.392, -1.743e-07, 40.39), (2.392, -1.743e-07, 40.84), (1.691, -1.691, 40.39), (1.691, -1.691, 40.84), (-2.304e-07, -2.392, 40.39), (-2.304e-07, -2.392, 40.84), (-1.691, -1.691, 40.39), (-1.691, -1.691, 40.84), (-2.392, -4.128e-08, 40.39), (-2.392, -4.128e-08, 40.84), (-1.691, 1.691, 40.39), (-1.691, 1.691, 40.84), (1.236, 1.236, 40.84), (-4.765e-08, 1.748, 40.84), (1.748, -1.373e-07, 40.84), (1.236, -1.236, 40.84), (-2.005e-07, -1.748, 40.84), (-1.236, -1.236, 40.84), (-1.748, -4.005e-08, 40.84), (-1.236, 1.236, 40.84), (1.236, 1.236, 41.14), (-4.765e-08, 1.748, 41.14), (1.748, -1.373e-07, 41.14), (1.236, -1.236, 41.14), (-2.005e-07, -1.748, 41.14), (-1.236, -1.236, 41.14), (-1.748, -4.005e-08, 41.14), (-1.236, 1.236, 41.14), (0.9955, 0.9955, 41.14), (-6.449e-08, 1.408, 41.14), (1.408, -1.11e-07, 41.14), (0.9955, -0.9955, 41.14), (-1.876e-07, -1.408, 41.14), (-0.9955, -0.9955, 41.14), (-1.408, -3.269e-08, 41.14), (-0.9955, 0.9955, 41.14), (0.9955, 0.9955, 41.61), (-6.449e-08, 1.408, 41.61), (1.408, -1.11e-07, 41.61), (0.9955, -0.9955, 41.61), (-1.876e-07, -1.408, 41.61), (-0.9955, -0.9955, 41.61), (-1.408, -3.269e-08, 41.61), (-0.9955, 0.9955, 41.61), (1.311, 1.311, 41.61), (-4.242e-08, 1.854, 41.61), (1.854, -1.465e-07, 41.61), (1.311, -1.311, 41.61), (-2.045e-07, -1.854, 41.61), (-1.311, -1.311, 41.61), (-1.854, -4.338e-08, 41.61), (-1.311, 1.311, 41.61), (1.311, 1.311, 41.8), (-4.242e-08, 1.854, 41.8), (1.854, -1.465e-07, 41.8), (1.311, -1.311, 41.8), (-2.045e-07, -1.854, 41.8), (-1.311, -1.311, 41.8), (-1.854, -4.338e-08, 41.8), (-1.311, 1.311, 41.8), (0.6639, 0.6639, 41.8), (-9.503e-08, 0.9389, 41.8), (0.9389, -8.324e-08, 41.8), (0.6639, -0.6639, 41.8), (-1.771e-07, -0.9389, 41.8), (-0.6639, -0.6639, 41.8), (-0.9389, -3.101e-08, 41.8), (-0.6639, 0.6639, 41.8), (0.6639, 0.6639, 42.12), (-9.503e-08, 0.9389, 42.12), (0.9389, -8.324e-08, 42.12), (0.6639, -0.6639, 42.12), (-1.771e-07, -0.9389, 42.12), (-0.6639, -0.6639, 42.12), (-0.9389, -3.101e-08, 42.12), (-0.6639, 0.6639, 42.12), (0.459, 0.459, 42.12), (-1.163e-07, 0.6491, 42.12), (0.6491, -6.536e-08, 42.12), (0.459, -0.459, 42.12), (-1.73e-07, -0.6491, 42.12), (-0.459, -0.459, 42.12), (-0.6491, -2.925e-08, 42.12), (-0.459, 0.459, 42.12), (0.459, 0.459, 42.28), (-1.163e-07, 0.6491, 42.28), (0.6491, -6.536e-08, 42.28), (0.459, -0.459, 42.28), (-1.73e-07, -0.6491, 42.28), (-0.459, -0.459, 42.28), (-0.6491, -2.925e-08, 42.28), (-0.459, 0.459, 42.28), (0.7758, 0.7758, 42.28), (-9.886e-08, 1.097, 42.28), (1.097, -9.969e-08, 42.28), (0.7758, -0.7758, 42.28), (-1.948e-07, -1.097, 42.28), (-0.7758, -0.7758, 42.28), (-1.097, -3.865e-08, 42.28), (-0.7758, 0.7758, 42.28), (0.7758, 0.7758, 42.42), (-9.886e-08, 1.097, 42.42), (1.097, -9.969e-08, 42.42), (0.7758, -0.7758, 42.42), (-1.948e-07, -1.097, 42.42), (-0.7758, -0.7758, 42.42), (-1.097, -3.865e-08, 42.42), (-0.7758, 0.7758, 42.42), (0.2444, 0.2444, 42.91), (-1.332e-07, 0.3456, 42.91), (0.3456, -2.973e-08, 42.91), (0.2444, -0.2444, 42.91), (-1.634e-07, -0.3456, 42.91), (-0.2444, -0.2444, 42.91), (-0.3456, -1.05e-08, 42.91), (-0.2444, 0.2444, 42.91), (0.3376, 0.3376, 43.32), (-1.243e-07, 0.4774, 43.32), (0.4774, -3.966e-08, 43.32), (0.3376, -0.3376, 43.32), (-1.661e-07, -0.4774, 43.32), (-0.3376, -0.3376, 43.32), (-0.4774, -1.309e-08, 43.32), (-0.3376, 0.3376, 43.32), (0.3376, 0.3376, 43.64), (-1.243e-07, 0.4774, 43.64), (0.4774, -3.966e-08, 43.64), (0.3376, -0.3376, 43.64), (-1.661e-07, -0.4774, 43.64), (-0.3376, -0.3376, 43.64), (-0.4774, -1.309e-08, 43.64), (-0.3376, 0.3376, 43.64), (0.219, 0.219, 44.0), (-1.382e-07, 0.3097, 44.0), (0.3097, -2.747e-08, 44.0), (0.219, -0.219, 44.0), (-1.653e-07, -0.3097, 44.0), (-0.219, -0.219, 44.0), (-0.3097, -1.024e-08, 44.0), (-0.219, 0.219, 44.0), (0.3033, 0.3033, 44.0), (-1.255e-07, 0.429, 44.0), (0.429, -3.744e-08, 44.0), (0.3033, -0.3033, 44.0), (-1.63e-07, -0.429, 44.0), (-0.3033, -0.3033, 44.0), (-0.429, -1.357e-08, 44.0), (-0.3033, 0.3033, 44.0), (0.3033, 0.3033, 44.05), (-1.255e-07, 0.429, 44.05), (0.429, -3.744e-08, 44.05), (0.3033, -0.3033, 44.05), (-1.63e-07, -0.429, 44.05), (-0.3033, -0.3033, 44.05), (-0.429, -1.357e-08, 44.05), (-0.3033, 0.3033, 44.05), (0.186, 0.186, 44.05), (-1.447e-07, 0.263, 44.05), (0.263, -2.189e-08, 44.05), (0.186, -0.186, 44.05), (-1.677e-07, -0.263, 44.05), (-0.186, -0.186, 44.05), (-0.2631, -7.251e-09, 44.05), (-0.186, 0.186, 44.05), (0.186, 0.186, 44.1), (-1.447e-07, 0.263, 44.1), (0.263, -2.189e-08, 44.1), (0.186, -0.186, 44.1), (-1.677e-07, -0.263, 44.1), (-0.186, -0.186, 44.1), (-0.2631, -7.251e-09, 44.1), (-0.186, 0.186, 44.1), (0.1074, 0.1074, 44.17), (-1.575e-07, 0.1519, 44.17), (0.1519, -1.301e-08, 44.17), (0.1074, -0.1074, 44.17), (-1.708e-07, -0.1519, 44.17), (-0.1074, -0.1074, 44.17), (-0.1519, -4.556e-09, 44.17), (-0.1074, 0.1074, 44.17), (0.03295, 0.03295, 45.05), (-1.69e-07, 0.0466, 45.05), (0.0466, -4.901e-09, 45.05), (0.03295, -0.03295, 45.05), (-1.73e-07, -0.0466, 45.05), (-0.03295, -0.03295, 45.05), (-0.0466, -2.308e-09, 45.05), (-0.03295, 0.03295, 45.05)], [], [(0, 1, 3, 2), (2, 3, 5, 4), (4, 5, 7, 6), (6, 7, 9, 8), (8, 9, 11, 10), (10, 11, 13, 12), (11, 9, 20, 21), (12, 13, 15, 14), (14, 15, 1, 0), (0, 2, 4, 6, 8, 10, 12, 14), (18, 16, 24, 26), (1, 15, 23, 17), (3, 1, 17, 16), (7, 5, 18, 19), (13, 11, 21, 22), (9, 7, 19, 20), (15, 13, 22, 23), (5, 3, 16, 18), (25, 31, 39, 33), (23, 22, 30, 31), (21, 20, 28, 29), (19, 18, 26, 27), (16, 17, 25, 24), (17, 23, 31, 25), (22, 21, 29, 30), (20, 19, 27, 28), (35, 34, 42, 43), (30, 29, 37, 38), (28, 27, 35, 36), (26, 24, 32, 34), (31, 30, 38, 39), (29, 28, 36, 37), (27, 26, 34, 35), (24, 25, 33, 32), (47, 46, 54, 55), (32, 33, 41, 40), (33, 39, 47, 41), (38, 37, 45, 46), (36, 35, 43, 44), (34, 32, 40, 42), (39, 38, 46, 47), (37, 36, 44, 45), (52, 51, 59, 60), (45, 44, 52, 53), (43, 42, 50, 51), (40, 41, 49, 48), (41, 47, 55, 49), (46, 45, 53, 54), (44, 43, 51, 52), (42, 40, 48, 50), (57, 63, 71, 65), (50, 48, 56, 58), (55, 54, 62, 63), (53, 52, 60, 61), (51, 50, 58, 59), (48, 49, 57, 56), (49, 55, 63, 57), (54, 53, 61, 62), (69, 68, 76, 77), (62, 61, 69, 70), (60, 59, 67, 68), (58, 56, 64, 66), (63, 62, 70, 71), (61, 60, 68, 69), (59, 58, 66, 67), (56, 57, 65, 64), (79, 78, 86, 87), (67, 66, 74, 75), (64, 65, 73, 72), (65, 71, 79, 73), (70, 69, 77, 78), (68, 67, 75, 76), (66, 64, 72, 74), (71, 70, 78, 79), (86, 85, 93, 94), (77, 76, 84, 85), (75, 74, 82, 83), (72, 73, 81, 80), (73, 79, 87, 81), (78, 77, 85, 86), (76, 75, 83, 84), (74, 72, 80, 82), (88, 89, 97, 96), (84, 83, 91, 92), (82, 80, 88, 90), (87, 86, 94, 95), (85, 84, 92, 93), (83, 82, 90, 91), (80, 81, 89, 88), (81, 87, 95, 89), (103, 102, 110, 111), (89, 95, 103, 97), (94, 93, 101, 102), (92, 91, 99, 100), (90, 88, 96, 98), (95, 94, 102, 103), (93, 92, 100, 101), (91, 90, 98, 99), (106, 104, 112, 114), (101, 100, 108, 109), (99, 98, 106, 107), (96, 97, 105, 104), (97, 103, 111, 105), (102, 101, 109, 110), (100, 99, 107, 108), (98, 96, 104, 106), (113, 119, 127, 121), (111, 110, 118, 119), (109, 108, 116, 117), (107, 106, 114, 115), (104, 105, 113, 112), (105, 111, 119, 113), (110, 109, 117, 118), (108, 107, 115, 116), (123, 122, 130, 131), (118, 117, 125, 126), (116, 115, 123, 124), (114, 112, 120, 122), (119, 118, 126, 127), (117, 116, 124, 125), (115, 114, 122, 123), (112, 113, 121, 120), (135, 134, 142, 143), (120, 121, 129, 128), (121, 127, 135, 129), (126, 125, 133, 134), (124, 123, 131, 132), (122, 120, 128, 130), (127, 126, 134, 135), (125, 124, 132, 133), (140, 139, 147, 148), (133, 132, 140, 141), (131, 130, 138, 139), (128, 129, 137, 136), (129, 135, 143, 137), (134, 133, 141, 142), (132, 131, 139, 140), (130, 128, 136, 138), (148, 147, 155, 156), (138, 136, 144, 146), (143, 142, 150, 151), (141, 140, 148, 149), (139, 138, 146, 147), (136, 137, 145, 144), (137, 143, 151, 145), (142, 141, 149, 150), (153, 159, 167, 161), (146, 144, 152, 154), (151, 150, 158, 159), (149, 148, 156, 157), (147, 146, 154, 155), (144, 145, 153, 152), (145, 151, 159, 153), (150, 149, 157, 158), (165, 164, 172, 173), (158, 157, 165, 166), (156, 155, 163, 164), (154, 152, 160, 162), (159, 158, 166, 167), (157, 156, 164, 165), (155, 154, 162, 163), (152, 153, 161, 160), (175, 174, 182, 183), (163, 162, 170, 171), (160, 161, 169, 168), (161, 167, 175, 169), (166, 165, 173, 174), (164, 163, 171, 172), (162, 160, 168, 170), (167, 166, 174, 175), (182, 181, 189, 190), (173, 172, 180, 181), (171, 170, 178, 179), (168, 169, 177, 176), (169, 175, 183, 177), (174, 173, 181, 182), (172, 171, 179, 180), (170, 168, 176, 178), (184, 185, 191, 190, 189, 188, 187, 186), (180, 179, 187, 188), (178, 176, 184, 186), (183, 182, 190, 191), (181, 180, 188, 189), (179, 178, 186, 187), (176, 177, 185, 184), (177, 183, 191, 185)])
_uv = me_cylinder_003.uv_layers.new(name='UVMap')
_uv.uv.foreach_set('vector', [1.0, 0.5, 1.0, 1.0, 0.875, 1.0, 0.875, 0.5, 0.875, 0.5, 0.875, 1.0, 0.75, 1.0, 0.75, 0.5, 0.75, 0.5, 0.75, 1.0, 0.625, 1.0, 0.625, 0.5, 0.625, 0.5, 0.625, 1.0, 0.5, 1.0, 0.5, 0.5, 0.5, 0.5, 0.5, 1.0, 0.375, 1.0, 0.375, 0.5, 0.375, 0.5, 0.375, 1.0, 0.25, 1.0, 0.25, 0.5, 0.375, 1.0, 0.5, 1.0, 0.5, 1.0, 0.375, 1.0, 0.25, 0.5, 0.25, 1.0, 0.125, 1.0, 0.125, 0.5, 0.125, 0.5, 0.125, 1.0, 0.0, 1.0, 0.0, 0.5, 0.75, 0.49, 0.9197, 0.4197, 0.99, 0.25, 0.9197, 0.08029, 0.75, 0.01, 0.5803, 0.08029, 0.51, 0.25, 0.5803, 0.4197, 0.75, 1.0, 0.875, 1.0, 0.875, 1.0, 0.75, 1.0, 0.0, 1.0, 0.125, 1.0, 0.125, 1.0, 0.0, 1.0, 0.875, 1.0, 1.0, 1.0, 1.0, 1.0, 0.875, 1.0, 0.625, 1.0, 0.75, 1.0, 0.75, 1.0, 0.625, 1.0, 0.25, 1.0, 0.375, 1.0, 0.375, 1.0, 0.25, 1.0, 0.5, 1.0, 0.625, 1.0, 0.625, 1.0, 0.5, 1.0, 0.125, 1.0, 0.25, 1.0, 0.25, 1.0, 0.125, 1.0, 0.75, 1.0, 0.875, 1.0, 0.875, 1.0, 0.75, 1.0, 0.0, 1.0, 0.125, 1.0, 0.125, 1.0, 0.0, 1.0, 0.125, 1.0, 0.25, 1.0, 0.25, 1.0, 0.125, 1.0, 0.375, 1.0, 0.5, 1.0, 0.5, 1.0, 0.375, 1.0, 0.625, 1.0, 0.75, 1.0, 0.75, 1.0, 0.625, 1.0, 0.875, 1.0, 1.0, 1.0, 1.0, 1.0, 0.875, 1.0, 0.0, 1.0, 0.125, 1.0, 0.125, 1.0, 0.0, 1.0, 0.25, 1.0, 0.375, 1.0, 0.375, 1.0, 0.25, 1.0, 0.5, 1.0, 0.625, 1.0, 0.625, 1.0, 0.5, 1.0, 0.625, 1.0, 0.75, 1.0, 0.75, 1.0, 0.625, 1.0, 0.25, 1.0, 0.375, 1.0, 0.375, 1.0, 0.25, 1.0, 0.5, 1.0, 0.625, 1.0, 0.625, 1.0, 0.5, 1.0, 0.75, 1.0, 0.875, 1.0, 0.875, 1.0, 0.75, 1.0, 0.125, 1.0, 0.25, 1.0, 0.25, 1.0, 0.125, 1.0, 0.375, 1.0, 0.5, 1.0, 0.5, 1.0, 0.375, 1.0, 0.625, 1.0, 0.75, 1.0, 0.75, 1.0, 0.625, 1.0, 0.875, 1.0, 1.0, 1.0, 1.0, 1.0, 0.875, 1.0, 0.125, 1.0, 0.25, 1.0, 0.25, 1.0, 0.125, 1.0, 0.875, 1.0, 1.0, 1.0, 1.0, 1.0, 0.875, 1.0, 0.0, 1.0, 0.125, 1.0, 0.125, 1.0, 0.0, 1.0, 0.25, 1.0, 0.375, 1.0, 0.375, 1.0, 0.25, 1.0, 0.5, 1.0, 0.625, 1.0, 0.625, 1.0, 0.5, 1.0, 0.75, 1.0, 0.875, 1.0, 0.875, 1.0, 0.75, 1.0, 0.125, 1.0, 0.25, 1.0, 0.25, 1.0, 0.125, 1.0, 0.375, 1.0, 0.5, 1.0, 0.5, 1.0, 0.375, 1.0, 0.5, 1.0, 0.625, 1.0, 0.625, 1.0, 0.5, 1.0, 0.375, 1.0, 0.5, 1.0, 0.5, 1.0, 0.375, 1.0, 0.625, 1.0, 0.75, 1.0, 0.75, 1.0, 0.625, 1.0, 0.875, 1.0, 1.0, 1.0, 1.0, 1.0, 0.875, 1.0, 0.0, 1.0, 0.125, 1.0, 0.125, 1.0, 0.0, 1.0, 0.25, 1.0, 0.375, 1.0, 0.375, 1.0, 0.25, 1.0, 0.5, 1.0, 0.625, 1.0, 0.625, 1.0, 0.5, 1.0, 0.75, 1.0, 0.875, 1.0, 0.875, 1.0, 0.75, 1.0, 0.0, 1.0, 0.125, 1.0, 0.125, 1.0, 0.0, 1.0, 0.75, 1.0, 0.875, 1.0, 0.875, 1.0, 0.75, 1.0, 0.125, 1.0, 0.25, 1.0, 0.25, 1.0, 0.125, 1.0, 0.375, 1.0, 0.5, 1.0, 0.5, 1.0, 0.375, 1.0, 0.625, 1.0, 0.75, 1.0, 0.75, 1.0, 0.625, 1.0, 0.875, 1.0, 1.0, 1.0, 1.0, 1.0, 0.875, 1.0, 0.0, 1.0, 0.125, 1.0, 0.125, 1.0, 0.0, 1.0, 0.25, 1.0, 0.375, 1.0, 0.375, 1.0, 0.25, 1.0, 0.375, 1.0, 0.5, 1.0, 0.5, 1.0, 0.375, 1.0, 0.25, 1.0, 0.375, 1.0, 0.375, 1.0, 0.25, 1.0, 0.5, 1.0, 0.625, 1.0, 0.625, 1.0, 0.5, 1.0, 0.75, 1.0, 0.875, 1.0, 0.875, 1.0, 0.75, 1.0, 0.125, 1.0, 0.25, 1.0, 0.25, 1.0, 0.125, 1.0, 0.375, 1.0, 0.5, 1.0, 0.5, 1.0, 0.375, 1.0, 0.625, 1.0, 0.75, 1.0, 0.75, 1.0, 0.625, 1.0, 0.875, 1.0, 1.0, 1.0, 1.0, 1.0, 0.875, 1.0, 0.125, 1.0, 0.25, 1.0, 0.25, 1.0, 0.125, 1.0, 0.625, 1.0, 0.75, 1.0, 0.75, 1.0, 0.625, 1.0, 0.875, 1.0, 1.0, 1.0, 1.0, 1.0, 0.875, 1.0, 0.0, 1.0, 0.125, 1.0, 0.125, 1.0, 0.0, 1.0, 0.25, 1.0, 0.375, 1.0, 0.375, 1.0, 0.25, 1.0, 0.5, 1.0, 0.625, 1.0, 0.625, 1.0, 0.5, 1.0, 0.75, 1.0, 0.875, 1.0, 0.875, 1.0, 0.75, 1.0, 0.125, 1.0, 0.25, 1.0, 0.25, 1.0, 0.125, 1.0, 0.25, 1.0, 0.375, 1.0, 0.375, 1.0, 0.25, 1.0, 0.375, 1.0, 0.5, 1.0, 0.5, 1.0, 0.375, 1.0, 0.625, 1.0, 0.75, 1.0, 0.75, 1.0, 0.625, 1.0, 0.875, 1.0, 1.0, 1.0, 1.0, 1.0, 0.875, 1.0, 0.0, 1.0, 0.125, 1.0, 0.125, 1.0, 0.0, 1.0, 0.25, 1.0, 0.375, 1.0, 0.375, 1.0, 0.25, 1.0, 0.5, 1.0, 0.625, 1.0, 0.625, 1.0, 0.5, 1.0, 0.75, 1.0, 0.875, 1.0, 0.875, 1.0, 0.75, 1.0, 0.875, 1.0, 1.0, 1.0, 1.0, 1.0, 0.875, 1.0, 0.5, 1.0, 0.625, 1.0, 0.625, 1.0, 0.5, 1.0, 0.75, 1.0, 0.875, 1.0, 0.875, 1.0, 0.75, 1.0, 0.125, 1.0, 0.25, 1.0, 0.25, 1.0, 0.125, 1.0, 0.375, 1.0, 0.5, 1.0, 0.5, 1.0, 0.375, 1.0, 0.625, 1.0, 0.75, 1.0, 0.75, 1.0, 0.625, 1.0, 0.875, 1.0, 1.0, 1.0, 1.0, 1.0, 0.875, 1.0, 0.0, 1.0, 0.125, 1.0, 0.125, 1.0, 0.0, 1.0, 0.125, 1.0, 0.25, 1.0, 0.25, 1.0, 0.125, 1.0, 0.0, 1.0, 0.125, 1.0, 0.125, 1.0, 0.0, 1.0, 0.25, 1.0, 0.375, 1.0, 0.375, 1.0, 0.25, 1.0, 0.5, 1.0, 0.625, 1.0, 0.625, 1.0, 0.5, 1.0, 0.75, 1.0, 0.875, 1.0, 0.875, 1.0, 0.75, 1.0, 0.125, 1.0, 0.25, 1.0, 0.25, 1.0, 0.125, 1.0, 0.375, 1.0, 0.5, 1.0, 0.5, 1.0, 0.375, 1.0, 0.625, 1.0, 0.75, 1.0, 0.75, 1.0, 0.625, 1.0, 0.75, 1.0, 0.875, 1.0, 0.875, 1.0, 0.75, 1.0, 0.375, 1.0, 0.5, 1.0, 0.5, 1.0, 0.375, 1.0, 0.625, 1.0, 0.75, 1.0, 0.75, 1.0, 0.625, 1.0, 0.875, 1.0, 1.0, 1.0, 1.0, 1.0, 0.875, 1.0, 0.0, 1.0, 0.125, 1.0, 0.125, 1.0, 0.0, 1.0, 0.25, 1.0, 0.375, 1.0, 0.375, 1.0, 0.25, 1.0, 0.5, 1.0, 0.625, 1.0, 0.625, 1.0, 0.5, 1.0, 0.75, 1.0, 0.875, 1.0, 0.875, 1.0, 0.75, 1.0, 0.0, 1.0, 0.125, 1.0, 0.125, 1.0, 0.0, 1.0, 0.125, 1.0, 0.25, 1.0, 0.25, 1.0, 0.125, 1.0, 0.375, 1.0, 0.5, 1.0, 0.5, 1.0, 0.375, 1.0, 0.625, 1.0, 0.75, 1.0, 0.75, 1.0, 0.625, 1.0, 0.875, 1.0, 1.0, 1.0, 1.0, 1.0, 0.875, 1.0, 0.0, 1.0, 0.125, 1.0, 0.125, 1.0, 0.0, 1.0, 0.25, 1.0, 0.375, 1.0, 0.375, 1.0, 0.25, 1.0, 0.5, 1.0, 0.625, 1.0, 0.625, 1.0, 0.5, 1.0, 0.625, 1.0, 0.75, 1.0, 0.75, 1.0, 0.625, 1.0, 0.25, 1.0, 0.375, 1.0, 0.375, 1.0, 0.25, 1.0, 0.5, 1.0, 0.625, 1.0, 0.625, 1.0, 0.5, 1.0, 0.75, 1.0, 0.875, 1.0, 0.875, 1.0, 0.75, 1.0, 0.125, 1.0, 0.25, 1.0, 0.25, 1.0, 0.125, 1.0, 0.375, 1.0, 0.5, 1.0, 0.5, 1.0, 0.375, 1.0, 0.625, 1.0, 0.75, 1.0, 0.75, 1.0, 0.625, 1.0, 0.875, 1.0, 1.0, 1.0, 1.0, 1.0, 0.875, 1.0, 0.125, 1.0, 0.25, 1.0, 0.25, 1.0, 0.125, 1.0, 0.875, 1.0, 1.0, 1.0, 1.0, 1.0, 0.875, 1.0, 0.0, 1.0, 0.125, 1.0, 0.125, 1.0, 0.0, 1.0, 0.25, 1.0, 0.375, 1.0, 0.375, 1.0, 0.25, 1.0, 0.5, 1.0, 0.625, 1.0, 0.625, 1.0, 0.5, 1.0, 0.75, 1.0, 0.875, 1.0, 0.875, 1.0, 0.75, 1.0, 0.125, 1.0, 0.25, 1.0, 0.25, 1.0, 0.125, 1.0, 0.375, 1.0, 0.5, 1.0, 0.5, 1.0, 0.375, 1.0, 0.5, 1.0, 0.625, 1.0, 0.625, 1.0, 0.5, 1.0, 0.375, 1.0, 0.5, 1.0, 0.5, 1.0, 0.375, 1.0, 0.625, 1.0, 0.75, 1.0, 0.75, 1.0, 0.625, 1.0, 0.875, 1.0, 1.0, 1.0, 1.0, 1.0, 0.875, 1.0, 0.0, 1.0, 0.125, 1.0, 0.125, 1.0, 0.0, 1.0, 0.25, 1.0, 0.375, 1.0, 0.375, 1.0, 0.25, 1.0, 0.5, 1.0, 0.625, 1.0, 0.625, 1.0, 0.5, 1.0, 0.75, 1.0, 0.875, 1.0, 0.875, 1.0, 0.75, 1.0, 0.5, 1.0, 0.625, 1.0, 0.625, 1.0, 0.5, 1.0, 0.75, 1.0, 0.875, 1.0, 0.875, 1.0, 0.75, 1.0, 0.125, 1.0, 0.25, 1.0, 0.25, 1.0, 0.125, 1.0, 0.375, 1.0, 0.5, 1.0, 0.5, 1.0, 0.375, 1.0, 0.625, 1.0, 0.75, 1.0, 0.75, 1.0, 0.625, 1.0, 0.875, 1.0, 1.0, 1.0, 1.0, 1.0, 0.875, 1.0, 0.0, 1.0, 0.125, 1.0, 0.125, 1.0, 0.0, 1.0, 0.25, 1.0, 0.375, 1.0, 0.375, 1.0, 0.25, 1.0, 0.0, 1.0, 0.125, 1.0, 0.125, 1.0, 0.0, 1.0, 0.75, 1.0, 0.875, 1.0, 0.875, 1.0, 0.75, 1.0, 0.125, 1.0, 0.25, 1.0, 0.25, 1.0, 0.125, 1.0, 0.375, 1.0, 0.5, 1.0, 0.5, 1.0, 0.375, 1.0, 0.625, 1.0, 0.75, 1.0, 0.75, 1.0, 0.625, 1.0, 0.875, 1.0, 1.0, 1.0, 1.0, 1.0, 0.875, 1.0, 0.0, 1.0, 0.125, 1.0, 0.125, 1.0, 0.0, 1.0, 0.25, 1.0, 0.375, 1.0, 0.375, 1.0, 0.25, 1.0, 0.375, 1.0, 0.5, 1.0, 0.5, 1.0, 0.375, 1.0, 0.25, 1.0, 0.375, 1.0, 0.375, 1.0, 0.25, 1.0, 0.5, 1.0, 0.625, 1.0, 0.625, 1.0, 0.5, 1.0, 0.75, 1.0, 0.875, 1.0, 0.875, 1.0, 0.75, 1.0, 0.125, 1.0, 0.25, 1.0, 0.25, 1.0, 0.125, 1.0, 0.375, 1.0, 0.5, 1.0, 0.5, 1.0, 0.375, 1.0, 0.625, 1.0, 0.75, 1.0, 0.75, 1.0, 0.625, 1.0, 0.875, 1.0, 1.0, 1.0, 1.0, 1.0, 0.875, 1.0, 0.125, 1.0, 0.25, 1.0, 0.25, 1.0, 0.125, 1.0, 0.625, 1.0, 0.75, 1.0, 0.75, 1.0, 0.625, 1.0, 0.875, 1.0, 1.0, 1.0, 1.0, 1.0, 0.875, 1.0, 0.0, 1.0, 0.125, 1.0, 0.125, 1.0, 0.0, 1.0, 0.25, 1.0, 0.375, 1.0, 0.375, 1.0, 0.25, 1.0, 0.5, 1.0, 0.625, 1.0, 0.625, 1.0, 0.5, 1.0, 0.75, 1.0, 0.875, 1.0, 0.875, 1.0, 0.75, 1.0, 0.125, 1.0, 0.25, 1.0, 0.25, 1.0, 0.125, 1.0, 0.25, 1.0, 0.375, 1.0, 0.375, 1.0, 0.25, 1.0, 0.375, 1.0, 0.5, 1.0, 0.5, 1.0, 0.375, 1.0, 0.625, 1.0, 0.75, 1.0, 0.75, 1.0, 0.625, 1.0, 0.875, 1.0, 1.0, 1.0, 1.0, 1.0, 0.875, 1.0, 0.0, 1.0, 0.125, 1.0, 0.125, 1.0, 0.0, 1.0, 0.25, 1.0, 0.375, 1.0, 0.375, 1.0, 0.25, 1.0, 0.5, 1.0, 0.625, 1.0, 0.625, 1.0, 0.5, 1.0, 0.75, 1.0, 0.875, 1.0, 0.875, 1.0, 0.75, 1.0, 0.4197, 0.4197, 0.25, 0.49, 0.08029, 0.4197, 0.01, 0.25, 0.08029, 0.08029, 0.25, 0.01, 0.4197, 0.08029, 0.49, 0.25, 0.5, 1.0, 0.625, 1.0, 0.625, 1.0, 0.5, 1.0, 0.75, 1.0, 0.875, 1.0, 0.875, 1.0, 0.75, 1.0, 0.125, 1.0, 0.25, 1.0, 0.25, 1.0, 0.125, 1.0, 0.375, 1.0, 0.5, 1.0, 0.5, 1.0, 0.375, 1.0, 0.625, 1.0, 0.75, 1.0, 0.75, 1.0, 0.625, 1.0, 0.875, 1.0, 1.0, 1.0, 1.0, 1.0, 0.875, 1.0, 0.0, 1.0, 0.125, 1.0, 0.125, 1.0, 0.0, 1.0])
me_cylinder_003.use_remesh_fix_poles = True
me_cylinder_003.use_remesh_preserve_attributes = False
me_cylinder_003.use_mirror_vertex_groups = False
me_cylinder_003.update()
me_cylinder_004 = bpy.data.meshes.new('Cylinder.004')
me_cylinder_004.from_pydata([(-1.941e-08, 0.427, 9.782), (-1.6e-08, 0.4723, 11.09), (0.3019, 0.3019, 9.782), (0.3339, 0.3339, 11.09), (0.427, -1.499e-08, 9.782), (0.4723, -1.664e-08, 11.09), (0.3019, -0.3019, 9.782), (0.3339, -0.3339, 11.09), (-5.674e-08, -0.427, 9.782), (-5.729e-08, -0.4723, 11.09), (-0.3019, -0.3019, 9.782), (-0.3339, -0.3339, 11.09), (-0.427, 8.768e-09, 9.782), (-0.4723, 9.632e-09, 11.09), (-0.3019, 0.3019, 9.782), (-0.3339, 0.3339, 11.09), (-1.214e-08, 0.5358, 9.946), (-6.849e-09, 0.6229, 10.42), (-7.353e-09, 0.6146, 10.93), (0.4346, 0.4346, 10.93), (0.4404, 0.4404, 10.42), (0.3789, 0.3789, 9.946), (0.6146, -2.166e-08, 10.93), (0.6229, -2.195e-08, 10.42), (0.5358, -1.882e-08, 9.946), (0.4346, -0.4346, 10.93), (0.4404, -0.4404, 10.42), (0.3789, -0.3789, 9.946), (-6.108e-08, -0.6146, 10.93), (-6.13e-08, -0.6229, 10.42), (-5.898e-08, -0.5358, 9.946), (-0.4346, -0.4346, 10.93), (-0.4404, -0.4404, 10.42), (-0.3789, -0.3789, 9.946), (-0.6146, 1.253e-08, 10.93), (-0.6229, 1.27e-08, 10.42), (-0.5358, 1.099e-08, 9.946), (-0.4346, 0.4346, 10.93), (-0.4404, 0.4404, 10.42), (-0.3789, 0.3789, 9.946), (0.1027, 0.1027, 11.26), (-3.588e-08, 0.1452, 11.26), (0.1452, -5.117e-09, 11.26), (0.1027, -0.1027, 11.26), (-4.857e-08, -0.1452, 11.26), (-0.1027, -0.1027, 11.26), (-0.1452, 2.961e-09, 11.26), (-0.1027, 0.1027, 11.26)], [], [(18, 1, 3, 19), (19, 3, 5, 22), (22, 5, 7, 25), (25, 7, 9, 28), (28, 9, 11, 31), (31, 11, 13, 34), (9, 7, 43, 44), (34, 13, 15, 37), (37, 15, 1, 18), (0, 2, 4, 6, 8, 10, 12, 14), (14, 39, 16, 0), (39, 38, 17, 16), (38, 37, 18, 17), (12, 36, 39, 14), (36, 35, 38, 39), (35, 34, 37, 38), (10, 33, 36, 12), (33, 32, 35, 36), (32, 31, 34, 35), (8, 30, 33, 10), (30, 29, 32, 33), (29, 28, 31, 32), (6, 27, 30, 8), (27, 26, 29, 30), (26, 25, 28, 29), (4, 24, 27, 6), (24, 23, 26, 27), (23, 22, 25, 26), (2, 21, 24, 4), (21, 20, 23, 24), (20, 19, 22, 23), (0, 16, 21, 2), (16, 17, 20, 21), (17, 18, 19, 20), (40, 41, 47, 46, 45, 44, 43, 42), (15, 13, 46, 47), (5, 3, 40, 42), (11, 9, 44, 45), (1, 15, 47, 41), (3, 1, 41, 40), (7, 5, 42, 43), (13, 11, 45, 46)])
_uv = me_cylinder_004.uv_layers.new(name='UVMap')
_uv.uv.foreach_set('vector', [1.0, 0.875, 1.0, 1.0, 0.875, 1.0, 0.875, 0.875, 0.875, 0.875, 0.875, 1.0, 0.75, 1.0, 0.75, 0.875, 0.75, 0.875, 0.75, 1.0, 0.625, 1.0, 0.625, 0.875, 0.625, 0.875, 0.625, 1.0, 0.5, 1.0, 0.5, 0.875, 0.5, 0.875, 0.5, 1.0, 0.375, 1.0, 0.375, 0.875, 0.375, 0.875, 0.375, 1.0, 0.25, 1.0, 0.25, 0.875, 0.5, 1.0, 0.625, 1.0, 0.625, 1.0, 0.5, 1.0, 0.25, 0.875, 0.25, 1.0, 0.125, 1.0, 0.125, 0.875, 0.125, 0.875, 0.125, 1.0, 0.0, 1.0, 0.0, 0.875, 0.75, 0.49, 0.9197, 0.4197, 0.99, 0.25, 0.9197, 0.08029, 0.75, 0.01, 0.5803, 0.08029, 0.51, 0.25, 0.5803, 0.4197, 0.125, 0.5, 0.125, 0.625, 0.0, 0.625, 0.0, 0.5, 0.125, 0.625, 0.125, 0.75, 0.0, 0.75, 0.0, 0.625, 0.125, 0.75, 0.125, 0.875, 0.0, 0.875, 0.0, 0.75, 0.25, 0.5, 0.25, 0.625, 0.125, 0.625, 0.125, 0.5, 0.25, 0.625, 0.25, 0.75, 0.125, 0.75, 0.125, 0.625, 0.25, 0.75, 0.25, 0.875, 0.125, 0.875, 0.125, 0.75, 0.375, 0.5, 0.375, 0.625, 0.25, 0.625, 0.25, 0.5, 0.375, 0.625, 0.375, 0.75, 0.25, 0.75, 0.25, 0.625, 0.375, 0.75, 0.375, 0.875, 0.25, 0.875, 0.25, 0.75, 0.5, 0.5, 0.5, 0.625, 0.375, 0.625, 0.375, 0.5, 0.5, 0.625, 0.5, 0.75, 0.375, 0.75, 0.375, 0.625, 0.5, 0.75, 0.5, 0.875, 0.375, 0.875, 0.375, 0.75, 0.625, 0.5, 0.625, 0.625, 0.5, 0.625, 0.5, 0.5, 0.625, 0.625, 0.625, 0.75, 0.5, 0.75, 0.5, 0.625, 0.625, 0.75, 0.625, 0.875, 0.5, 0.875, 0.5, 0.75, 0.75, 0.5, 0.75, 0.625, 0.625, 0.625, 0.625, 0.5, 0.75, 0.625, 0.75, 0.75, 0.625, 0.75, 0.625, 0.625, 0.75, 0.75, 0.75, 0.875, 0.625, 0.875, 0.625, 0.75, 0.875, 0.5, 0.875, 0.625, 0.75, 0.625, 0.75, 0.5, 0.875, 0.625, 0.875, 0.75, 0.75, 0.75, 0.75, 0.625, 0.875, 0.75, 0.875, 0.875, 0.75, 0.875, 0.75, 0.75, 1.0, 0.5, 1.0, 0.625, 0.875, 0.625, 0.875, 0.5, 1.0, 0.625, 1.0, 0.75, 0.875, 0.75, 0.875, 0.625, 1.0, 0.75, 1.0, 0.875, 0.875, 0.875, 0.875, 0.75, 0.4197, 0.4197, 0.25, 0.49, 0.08029, 0.4197, 0.01, 0.25, 0.08029, 0.08029, 0.25, 0.01, 0.4197, 0.08029, 0.49, 0.25, 0.125, 1.0, 0.25, 1.0, 0.25, 1.0, 0.125, 1.0, 0.75, 1.0, 0.875, 1.0, 0.875, 1.0, 0.75, 1.0, 0.375, 1.0, 0.5, 1.0, 0.5, 1.0, 0.375, 1.0, 0.0, 1.0, 0.125, 1.0, 0.125, 1.0, 0.0, 1.0, 0.875, 1.0, 1.0, 1.0, 1.0, 1.0, 0.875, 1.0, 0.625, 1.0, 0.75, 1.0, 0.75, 1.0, 0.625, 1.0, 0.25, 1.0, 0.375, 1.0, 0.375, 1.0, 0.25, 1.0])
me_cylinder_004.use_remesh_fix_poles = True
me_cylinder_004.use_remesh_preserve_attributes = False
me_cylinder_004.use_mirror_vertex_groups = False
me_cylinder_004.update()

# ---- objects
ob_cube = bpy.data.objects.new('Cube', me_cube_003)
ob_cube_001 = bpy.data.objects.new('Cube.001', me_cube_004)
ob_cube_002 = bpy.data.objects.new('Cube.002', me_cube_005)
ob_cylinder = bpy.data.objects.new('Cylinder', me_cylinder_002)
ob_cylinder_001 = bpy.data.objects.new('Cylinder.001', me_cylinder_003)
ob_cylinder_002 = bpy.data.objects.new('Cylinder.002', me_cylinder_004)

# ---- transforms, parenting, visibility, modifiers, constraints
ob_cube.location = (0.0, 0.0, 0.0)
ob_cube.lineart.crease_threshold = 0.0
ob_cube_001.location = (0.0, 0.0, 0.0)
ob_cube_001.lineart.crease_threshold = 0.0
ob_cube_002.location = (0.0, 0.0, 0.0)
ob_cube_002.lineart.crease_threshold = 0.0
ob_cylinder.location = (0.0, 0.0, 0.0)
ob_cylinder.rotation_euler = (0.0, -0.0, 1.178)
ob_cylinder.lineart.crease_threshold = 0.0
ob_cylinder_001.location = (0.0, 0.0, 13.68)
ob_cylinder_001.rotation_euler = (0.0, -0.0, -0.3927)
ob_cylinder_001.scale = (0.2, 0.2, 0.2)
ob_cylinder_001.lineart.crease_threshold = 0.0
ob_cylinder_002.location = (0.0, 0.0, 10.52)
ob_cylinder_002.rotation_euler = (0.0, -0.0, -0.3927)
ob_cylinder_002.lineart.crease_threshold = 0.0

# ---- collection membership
col_sidewalk.objects.link(ob_cube)
col_sidewalk.objects.link(ob_cube_001)
col_sidewalk.objects.link(ob_cube_002)
col_streetllight.objects.link(ob_cylinder)
col_streetllight.objects.link(ob_cylinder_001)
col_streetllight.objects.link(ob_cylinder_002)
def _layer_coll(name, lc=None):
    lc = lc or bpy.context.view_layer.layer_collection
    for c in lc.children:
        if c.name == name: return c
        r = _layer_coll(name, c)
        if r: return r
_layer_coll('sidewalk').exclude = True

# ---- scene / render settings (as saved in the file)
scene.frame_start = 1; scene.frame_end = 250; scene.frame_set(1)
scene.render.engine = 'BLENDER_EEVEE_NEXT'
scene.cycles.use_denoising = False
scene.cycles.samples = 128
scene.cycles.sampling_pattern = 'TABULATED_SOBOL'
scene.cycles.use_adaptive_sampling = False
scene.cycles.use_light_tree = False
scene.view_settings.view_transform = 'Filmic'
bpy.context.view_layer.update()

# ---- added for rendering (the .blend has no active camera and no usable light): camera, sun
cam_auto = bpy.data.cameras.new('AutoCamera')
cam_auto.lens = 50.0
cam_auto.sensor_width = 36.0
cam_auto.clip_end = 1000.0
ob_auto_camera = bpy.data.objects.new('AutoCamera', cam_auto)
scene.collection.objects.link(ob_auto_camera)
ob_auto_camera.location = (22.1607, -26.5928, 28.5736)
ob_auto_camera.rotation_euler = (1.09748, -7.21219e-08, 0.694738)
scene.camera = ob_auto_camera
light_auto_sun = bpy.data.lights.new('AutoSun', 'SUN')
light_auto_sun.energy = 3.0
light_auto_sun.angle = 0.0523599
ob_auto_sun = bpy.data.objects.new('AutoSun', light_auto_sun)
scene.collection.objects.link(ob_auto_sun)
ob_auto_sun.rotation_euler = (0.872665, 0.174533, 0.523599)
bpy.context.view_layer.update()
